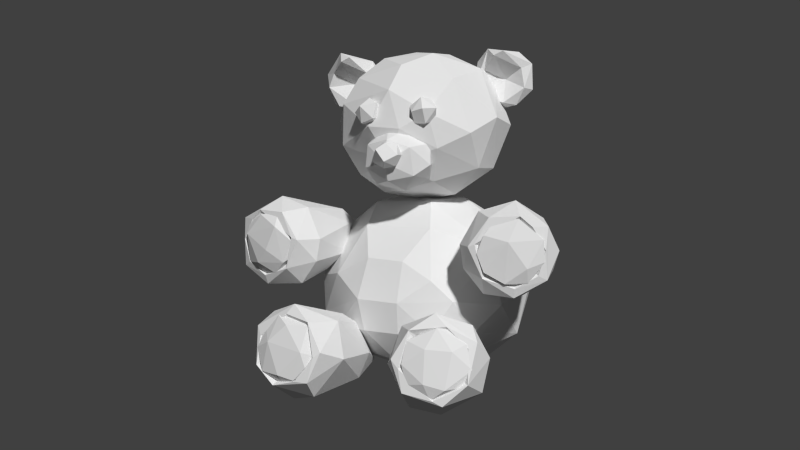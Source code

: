 # Source: d20bear.blend  (saved by Blender 2.73.0; exported with 4.5.12 LTS)
import bpy
from mathutils import Matrix  # noqa: F401  (used for matrix-valued properties, if any)

bpy.ops.wm.read_factory_settings(use_empty=True)
scene = bpy.context.scene
scene.name = 'Scene'

# ---- collections
col_collection_1 = bpy.data.collections.new('Collection 1'); scene.collection.children.link(col_collection_1)
col_collection_2 = bpy.data.collections.new('Collection 2'); scene.collection.children.link(col_collection_2)
col_collection_3 = bpy.data.collections.new('Collection 3'); scene.collection.children.link(col_collection_3)
col_collection_4 = bpy.data.collections.new('Collection 4'); scene.collection.children.link(col_collection_4)
col_collection_5 = bpy.data.collections.new('Collection 5'); scene.collection.children.link(col_collection_5)
col_collection_6 = bpy.data.collections.new('Collection 6'); scene.collection.children.link(col_collection_6)
col_collection_7 = bpy.data.collections.new('Collection 7'); scene.collection.children.link(col_collection_7)
col_collection_8 = bpy.data.collections.new('Collection 8'); scene.collection.children.link(col_collection_8)
col_collection_9 = bpy.data.collections.new('Collection 9'); scene.collection.children.link(col_collection_9)
col_collection_10 = bpy.data.collections.new('Collection 10'); scene.collection.children.link(col_collection_10)
col_collection_11 = bpy.data.collections.new('Collection 11'); scene.collection.children.link(col_collection_11)
col_collection_12 = bpy.data.collections.new('Collection 12'); scene.collection.children.link(col_collection_12)
col_collection_13 = bpy.data.collections.new('Collection 13'); scene.collection.children.link(col_collection_13)
col_collection_14 = bpy.data.collections.new('Collection 14'); scene.collection.children.link(col_collection_14)
col_collection_15 = bpy.data.collections.new('Collection 15'); scene.collection.children.link(col_collection_15)
col_collection_16 = bpy.data.collections.new('Collection 16'); scene.collection.children.link(col_collection_16)
col_collection_17 = bpy.data.collections.new('Collection 17'); scene.collection.children.link(col_collection_17)
col_collection_18 = bpy.data.collections.new('Collection 18'); scene.collection.children.link(col_collection_18)
col_collection_19 = bpy.data.collections.new('Collection 19'); scene.collection.children.link(col_collection_19)
col_collection_20 = bpy.data.collections.new('Collection 20'); scene.collection.children.link(col_collection_20)

# ---- world
world_world = bpy.data.worlds.new('World'); scene.world = world_world
world_world.color = (0.05088, 0.05088, 0.05088)
world_world.use_sun_shadow = False
world_world.sun_shadow_jitter_overblur = 0.0
world_world.cycles.sampling_method = 'MANUAL'
world_world.cycles.sample_map_resolution = 256

# ---- cameras
cam_camera = bpy.data.cameras.new('Camera')
cam_camera.clip_end = 100.0
cam_camera.lens = 35.0
cam_camera.sensor_width = 32.0
cam_camera.sensor_height = 18.0
cam_camera.ortho_scale = 7.314
cam_camera.dof.focus_distance = 0.0

# ---- meshes
me_sphere_013 = bpy.data.meshes.new('Sphere.013')
me_sphere_013.from_pydata([(1.407, -0.9666, 5.646), (1.633, -1.468, 5.747), (1.797, -0.741, 5.418), (1.761, -1.127, 5.097), (2.096, -0.8995, 5.324), (2.229, -1.225, 5.603), (2.006, -1.503, 5.76), (2.16, -0.794, 6.459), (2.093, -1.27, 6.716), (1.679, -0.8829, 6.804), (1.668, -1.413, 6.547), (1.837, -0.6181, 5.933), (1.425, -1.081, 6.4), (3.22, -0.9171, 6.212), (3.244, -1.164, 5.553), (3.411, -1.44, 6.406), (3.472, -0.7725, 5.384), (3.593, -1.159, 5.118), (3.896, -0.9301, 5.298), (3.638, -1.481, 5.539), (3.971, -1.376, 5.69), (3.832, -0.6988, 5.64), (4.094, -0.9811, 6.236), (3.779, -1.439, 6.494), (3.749, -0.9936, 6.89), (3.364, -1.083, 6.735), (3.62, -0.6442, 6.37), (-0.6099, 0.3466, 0.6496), (-1.001, 0.3401, 0.01948), (-0.8397, 0.1559, -0.6054), (-0.1537, 0.3314, -0.957), (-0.4463, 0.7655, -0.5087), (-0.1411, 0.7073, 1.492), (-0.2551, 1.025, 1.013), (0.209, 0.7231, -0.679), (0.1691, 0.8437, 1.501), (0.7491, 0.7333, 0.07997), (0.6459, 0.306, 0.5748), (0.8893, 0.4179, -0.4384), (0.532, -0.6794, 0.5476), (0.9364, 0.009709, 0.4613), (0.4921, 0.01415, -0.9196), (0.8605, -0.5288, -0.2897), (0.3032, -0.6412, -0.7414), (0.2966, -0.958, 0.2472), (0.009717, -0.9919, -0.3302), (-0.06275, -0.2568, -0.9953), (0.04591, -0.7072, 0.5153), (-0.4659, -0.7955, 0.4739), (-0.7908, -0.6749, -0.1527), (-0.4869, -0.3935, -0.8634), (0.0004375, -0.02922, -0.0367), (-0.8258, -0.1269, 0.5494), (4.987, -0.2181, -0.9577), (4.482, 0.5801, -0.1451), (4.805, 0.2883, 0.5302), (5.038, 0.6928, -0.7605), (5.248, 0.7189, 1.468), (4.968, 0.9576, 0.8452), (5.559, 0.8553, 1.477), (5.655, 0.6138, -0.8157), (5.868, 0.8609, -0.3053), (6.044, 0.3101, 0.5398), (6.355, 0.4447, 0.1079), (5.641, 0.1671, -1.013), (6.183, 0.02677, -0.7321), (6.353, -0.3791, -0.1131), (6.147, -0.3297, 0.5312), (5.848, -0.8725, 0.2208), (5.867, -0.8108, -0.4556), (5.527, -0.4523, -0.9412), (5.44, -0.7878, 0.5384), (5.153, -0.9961, -0.2554), (4.837, -0.602, 0.5439), (5.463, -0.0245, -0.03952), (4.48, -0.2178, 0.4317), (5.208, 0.05526, 0.05572), (4.533, -0.5495, -0.249), (4.527, 0.1112, -0.6064), (1.632, -7.301, 10.34), (1.332, -7.812, 6.208), (1.06, -7.187, 12.12), (0.5257, -8.08, 10.6), (1.951, -8.358, 11.04), (1.893, -8.678, 6.868), (1.551, -8.008, 12.57), (1.179, -8.91, 12.87), (1.637, -9.441, 7.46), (0.6296, -8.426, 10.96), (1.338, -8.164, 12.69), (1.137, -9.466, 11.83), (0.7675, -8.897, 12.87), (1.511, -9.254, 4.262), (0.3043, -9.698, 11.17), (0.6729, -9.838, 7.099), (0.01166, -9.093, 12.73), (-0.6606, -8.588, 12.24), (-0.5979, -9.308, 10.61), (0.6268, -9.201, 4.623), (0.1583, -8.342, 10.82), (-0.2952, -9.08, 6.56), (-0.998, -8.059, 10.17), (-0.6333, -7.738, 11.73), (0.3789, -8.771, 4.379), (-0.4232, -7.788, 7.839), (-0.5207, -7.126, 10.38), (0.3563, -7.533, 6.698), (-0.8062, -7.485, 11.42), (0.8386, -8.66, 4.427), (0.2174, -7.985, 10.73), (1.174, -9.28, 2.854), (1.122, -7.399, 7.473), (0.4418, -6.751, 11.34), (0.2436, -7.033, 11.67), (0.2165, -5.773, 7.39), (0.1423, -5.01, 0.6225), (0.3292, -5.772, 2.917), (-0.9746, -5.27, 6.602), (-0.5425, -5.946, 8.611), (-0.3749, -6.53, 7.177), (-0.2959, -6.266, 2.526), (-1.45, -6.245, 8.109), (-1.4, -6.531, 7.966), (-1.424, -6.637, 5.602), (-1.19, -5.549, 6.741), (-2.104, -5.852, 7.755), (-0.4513, -5.616, -0.4047), (-1.084, -5.952, 1.195), (-2.254, -5.897, 5.013), (-2.334, -5.993, 7.506), (-2.566, -5.197, 6.352), (-0.7588, -5.405, 0.3781), (-1.69, -4.993, 2.113), (-2.339, -4.428, 7.381), (-2.301, -5.118, 7.651), (-0.3646, -4.796, 0.5593), (-1.054, -4.298, 2.185), (-1.824, -4.385, 3.754), (-1.416, -5.147, 6.603), (-1.937, -4.444, 7.846), (-1.248, -3.746, 6.253), (-0.1007, -4.348, 1.864), (-1.584, -4.121, 8.065), (-1.056, -4.935, 6.812), (0.3959, -4.773, 2.761), (-0.1811, -4.064, 6.844), (-0.7088, -4.168, 8.387), (-0.3215, -4.943, 8.708), (0.3389, -5.055, 7.308), (-0.03162, -5.199, -1.323), (-0.1188, -5.021, 8.71), (5.167, -5.01, 0.6226), (4.98, -5.772, 2.917), (5.852, -5.946, 8.611), (5.684, -6.53, 7.177), (5.605, -6.266, 2.526), (6.759, -6.245, 8.109), (6.269, -5.492, 6.863), (6.71, -6.531, 7.966), (6.734, -6.637, 5.602), (6.682, -5.419, 6.626), (5.761, -5.616, -0.4047), (7.644, -5.993, 7.506), (7.41, -5.861, 7.757), (6.393, -5.952, 1.195), (7.564, -5.897, 5.013), (7.876, -5.197, 6.352), (6.068, -5.405, 0.3781), (7.0, -4.993, 2.113), (7.611, -5.118, 7.651), (7.649, -4.428, 7.381), (5.674, -4.796, 0.5593), (6.363, -4.298, 2.185), (7.133, -4.385, 3.754), (7.246, -4.444, 7.846), (6.557, -3.746, 6.253), (5.41, -4.348, 1.864), (6.894, -4.121, 8.065), (6.576, -4.997, 6.609), (4.914, -4.773, 2.761), (5.491, -4.064, 6.844), (6.018, -4.168, 8.387), (5.631, -4.943, 8.708), (4.971, -5.055, 7.308), (6.299, -5.185, 6.597), (5.341, -5.199, -1.323), (5.428, -5.021, 8.71), (5.093, -5.773, 7.39), (4.351, -8.083, 5.536), (3.665, -7.301, 10.34), (4.204, -7.198, 12.11), (3.345, -8.358, 11.04), (3.439, -8.496, 6.432), (3.745, -8.008, 12.57), (3.786, -9.254, 4.262), (4.117, -8.91, 12.87), (3.659, -9.441, 7.46), (4.55, -8.152, 10.92), (3.984, -8.239, 12.72), (4.16, -9.466, 11.83), (4.797, -8.369, 10.7), (4.992, -9.698, 11.17), (5.01, -9.076, 12.78), (4.624, -9.838, 7.099), (5.273, -9.217, 12.66), (4.67, -9.201, 4.623), (6.096, -9.063, 10.38), (5.466, -9.516, 7.31), (5.948, -8.599, 12.25), (5.127, -8.356, 10.83), (6.295, -8.059, 10.17), (5.564, -8.206, 6.466), (5.884, -7.652, 11.7), (5.817, -7.126, 10.38), (4.519, -9.038, 3.47), (4.94, -7.533, 6.698), (6.103, -7.485, 11.42), (5.244, -7.076, 11.63), (4.105, -9.283, 2.894), (4.175, -7.399, 7.473), (4.855, -6.751, 11.34), (4.956, -7.949, 10.64), (0.05238, -4.98, 1.791), (-0.901, -6.581, 0.07623), (-0.189, -5.317, -1.572), (-0.439, -6.883, -3.377), (-0.7787, -8.091, -0.5573), (-0.09524, -8.987, -0.409), (1.04, -9.632, 1.172), (0.3587, -5.33, -3.668), (0.03001, -8.002, -4.254), (1.26, -5.357, -5.193), (0.4867, -6.888, -5.52), (1.581, -4.183, -2.507), (0.8296, -8.734, -4.767), (2.395, -5.43, -5.974), (1.736, -6.895, -6.769), (1.387, -7.755, -6.432), (1.669, -9.475, -3.462), (3.254, -7.966, -6.722), (2.379, -8.435, -6.279), (3.023, -6.897, -6.982), (3.301, -9.181, -4.837), (2.857, -4.201, -3.362), (4.535, -7.998, -5.723), (3.692, -5.301, -5.514), (4.398, -4.492, -2.626), (4.578, -6.888, -6.015), (4.487, -9.189, -3.494), (6.008, -7.19, -2.88), (5.469, -8.253, -3.715), (3.251, -9.752, -1.966), (5.136, -5.6, -4.002), (6.288, -6.787, -0.09194), (5.56, -5.129, -0.4253), (5.97, -8.44, 0.8128), (4.743, -9.481, -0.07864), (4.037, -3.968, -0.2498), (5.424, -5.433, 3.152), (5.83, -7.185, 3.893), (3.284, -3.974, 2.665), (4.592, -6.93, 6.297), (5.079, -8.004, 5.174), (3.936, -6.289, 6.634), (4.609, -8.973, 4.302), (3.187, -9.62, 3.538), (3.635, -4.739, 4.902), (2.923, -6.983, 7.299), (3.927, -7.994, 6.632), (2.993, -5.725, 6.555), (2.898, -7.992, 7.041), (1.383, -4.74, 4.522), (1.698, -7.977, 6.779), (1.769, -5.67, 6.255), (1.535, -6.952, 6.991), (2.548, -8.98, 5.798), (0.5154, -6.29, 5.534), (0.5134, -7.996, 5.517), (2.618, -9.893, 0.3049), (-0.2438, -7.714, 4.311), (0.5019, -8.954, 3.764), (2.297, -3.763, -0.308), (1.081, -4.094, 1.161), (-0.5686, -6.587, 3.115), (0.3608, -0.1107, 1.361), (-0.1057, -1.335, 1.935), (0.5333, -3.128, 0.4403), (0.03918, -1.036, -0.8972), (-0.02382, -2.307, 0.32), (1.459, -3.753, 1.692), (0.762, 0.06882, -1.255), (0.7781, -1.753, -3.35), (1.023, -0.7831, -3.541), (2.222, -1.956, -4.739), (1.143, -2.694, -3.159), (2.107, 0.0259, -3.524), (1.979, -3.611, -2.038), (2.155, 0.6931, -1.6), (2.541, -1.008, -4.76), (3.671, -1.331, -4.583), (3.537, -2.208, -4.417), (3.109, -3.085, -3.613), (3.579, -3.711, -1.251), (3.684, 0.4327, -2.243), (3.932, -0.34, -3.707), (4.969, -0.9783, -2.747), (4.879, -2.251, -2.765), (4.575, -3.116, -1.744), (5.636, -1.515, -0.02672), (5.039, -0.03225, -0.3181), (5.143, -2.935, 0.7453), (3.541, 0.8541, 0.07335), (4.771, 0.3173, 1.187), (5.523, -1.274, 2.73), (4.958, -2.881, 3.01), (4.953, -1.75, 4.724), (3.978, -3.779, 1.741), (3.389, 0.8155, 2.674), (4.033, -2.215, 5.783), (4.339, -0.06962, 4.484), (3.693, -3.275, 4.564), (3.8, -1.114, 6.254), (2.944, -1.594, 6.657), (2.654, 0.4159, 4.58), (2.509, -2.642, 6.088), (2.509, -0.3875, 6.088), (1.88, -1.515, 6.435), (2.477, -3.574, 4.159), (0.5856, -2.123, 4.613), (2.748, -4.02, 0.8867), (1.012, 0.06618, 3.775), (1.012, -3.095, 3.775), (2.436, 0.9529, 0.521), (1.518, 0.75, 1.741), (0.6176, -0.7782, 4.539), (2.617, -1.997, 7.601), (2.659, -2.786, 7.855), (2.299, -2.577, 7.988), (2.339, -2.19, 7.39), (2.544, -2.401, 6.909), (2.702, -2.725, 7.191), (2.838, -2.197, 6.909), (2.912, -2.565, 6.959), (3.181, -2.378, 7.353), (3.034, -2.72, 7.805), (3.058, -2.06, 7.569), (3.186, -2.368, 8.233), (2.799, -2.005, 8.233), (2.836, -2.563, 8.678), (2.556, -2.199, 8.6), (1.861, -1.869, 5.406), (1.538, -2.566, 5.276), (2.008, -3.324, 5.152), (2.988, -3.539, 5.778), (2.205, -1.834, 4.094), (1.933, -2.513, 3.804), (2.538, -2.361, 3.229), (2.276, -2.995, 3.553), (2.829, -3.497, 4.675), (2.95, -1.622, 4.602), (2.923, -2.061, 3.414), (2.994, -2.911, 3.293), (3.679, -2.645, 3.976), (3.569, -2.039, 4.22), (3.638, -3.178, 4.946), (3.795, -2.056, 5.692), (3.103, -1.578, 5.854), (3.865, -2.709, 6.096), (3.465, -3.034, 6.984), (3.407, -2.159, 7.304), (2.678, -2.611, 7.855), (2.689, -3.181, 7.329), (2.682, -1.917, 7.369), (1.883, -2.781, 6.97), (1.937, -2.075, 6.853), (2.152, -3.307, 6.461), (2.438, -1.572, 5.8), (1.043, -7.3, 12.04), (0.6342, -7.154, 11.54), (1.077, -7.687, 11.78), (0.425, -7.803, 11.35), (1.32, -8.125, 12.48), (-0.06823, -7.387, 11.22), (0.6983, -8.539, 11.93), (-0.4179, -8.505, 11.63), (0.3161, -9.075, 12.46), (-0.6215, -7.902, 11.45), (1.069, -8.642, 12.48), (0.222, -8.752, 12.88), (0.7234, -8.871, 12.86), (-0.4173, -8.74, 12.42), (-0.7019, -8.086, 11.91), (-0.221, -7.834, 12.37), (1.111, -8.47, 12.81), (-0.5042, -7.498, 11.5), (-0.04143, -7.104, 11.56), (0.3621, -7.306, 12.2), (0.9675, -8.023, 12.81), (-2.11, -5.856, 7.717), (-1.664, -6.184, 7.762), (-2.056, -5.446, 7.24), (-1.366, -5.825, 7.49), (-1.97, -4.634, 7.368), (-1.441, -4.98, 7.304), (-0.8788, -6.101, 8.049), (-0.7982, -4.457, 7.863), (-0.5947, -5.495, 7.937), (-0.8934, -4.226, 8.238), (-0.3925, -5.588, 8.403), (-0.3374, -5.058, 8.674), (-0.6291, -5.759, 8.7), (-1.513, -4.276, 8.193), (-0.8939, -4.62, 8.717), (-1.249, -5.379, 8.697), (-2.089, -4.918, 8.038), (-1.621, -5.813, 8.399), (-1.645, -4.239, 7.78), (-1.016, -6.137, 8.33), (-2.096, -4.56, 7.643), (-2.315, -5.16, 7.486), (5.899, -4.67, 8.686), (6.601, -6.191, 7.816), (5.66, -5.039, 8.344), (5.891, -5.826, 8.092), (6.14, -4.876, 7.72), (6.05, -4.331, 8.197), (6.784, -5.423, 7.305), (7.274, -5.909, 7.465), (7.008, -4.472, 7.389), (7.512, -5.24, 7.296), (7.558, -4.807, 7.712), (6.866, -4.191, 8.084), (7.581, -5.458, 7.666), (6.627, -4.848, 8.666), (7.136, -5.633, 8.277), (5.903, -5.755, 8.682), (7.118, -6.076, 7.91), (6.499, -6.089, 8.448), (6.134, -4.322, 8.319), (5.696, -5.213, 8.725), (5.434, -7.196, 11.37), (4.773, -7.166, 11.4), (4.312, -7.558, 11.7), (3.996, -8.025, 12.25), (5.794, -7.717, 11.31), (4.818, -8.171, 11.52), (4.439, -8.694, 12.23), (5.529, -8.221, 11.43), (5.289, -8.883, 12.02), (5.835, -8.683, 12.01), (4.923, -9.057, 12.71), (6.026, -8.203, 11.92), (4.763, -8.591, 12.95), (5.359, -8.736, 12.76), (4.226, -8.673, 12.75), (5.502, -7.695, 12.26), (4.754, -7.649, 12.57), (4.085, -8.101, 12.71), (4.997, -7.103, 11.86), (5.826, -7.521, 11.67), (4.163, -7.475, 12.23)], [], [(12, 0, 1), (6, 3, 5), (2, 11, 4), (4, 7, 5), (5, 8, 6), (8, 7, 9), (6, 8, 10), (10, 9, 12), (6, 10, 1), (14, 17, 19), (16, 26, 21), (16, 21, 18), (19, 17, 20), (20, 18, 22), (22, 21, 26), (20, 23, 19), (22, 26, 24), (23, 24, 15), (24, 26, 25), (26, 13, 25), (19, 23, 15), (52, 27, 28), (50, 30, 46), (28, 33, 31), (30, 29, 31), (27, 32, 33), (32, 37, 35), (34, 33, 36), (33, 35, 36), (36, 35, 37), (37, 51, 39), (38, 42, 41), (40, 37, 39), (42, 40, 39), (46, 41, 43), (42, 39, 44), (43, 42, 45), (43, 50, 46), (44, 48, 45), (50, 45, 49), (48, 47, 52), (49, 48, 52), (46, 30, 41), (49, 28, 29), (75, 58, 54), (54, 58, 56), (56, 61, 60), (57, 76, 74), (57, 62, 59), (61, 59, 63), (63, 59, 62), (60, 61, 65), (64, 60, 65), (63, 62, 67), (63, 66, 65), (64, 65, 70), (65, 66, 69), (66, 68, 69), (67, 71, 68), (68, 72, 69), (70, 69, 72), (72, 71, 73), (72, 77, 53), (77, 73, 75), (64, 70, 53), (77, 54, 78), (82, 81, 113), (81, 85, 79), (80, 84, 92), (81, 89, 85), (79, 83, 84), (85, 86, 83), (84, 87, 92), (89, 86, 85), (88, 91, 89), (83, 90, 87), (83, 86, 90), (90, 94, 87), (95, 90, 86), (94, 98, 92), (95, 93, 90), (88, 99, 95), (95, 97, 93), (97, 100, 94), (96, 101, 97), (107, 101, 96), (100, 103, 98), (104, 103, 100), (99, 109, 102), (107, 105, 101), (105, 104, 101), (105, 106, 104), (107, 112, 105), (106, 80, 108), (82, 113, 109), (105, 112, 106), (106, 111, 80), (82, 99, 88), (82, 109, 99), (112, 79, 111), (108, 92, 110), (119, 120, 116), (117, 124, 118), (132, 130, 133, 137), (122, 123, 119), (123, 127, 120), (121, 129, 122), (129, 128, 123), (124, 138, 125), (127, 131, 126), (128, 132, 127), (125, 138, 134), (130, 132, 128), (127, 132, 131), (152, 151, 161, 155), (134, 139, 133), (138, 139, 134), (131, 135, 149), (132, 136, 135), (133, 140, 137), (137, 140, 136), (136, 141, 135), (143, 142, 139), (142, 146, 140), (135, 141, 149), (140, 145, 141), (142, 147, 146), (143, 147, 142), (146, 150, 145), (145, 148, 144), (148, 150, 114), (148, 116, 144), (118, 114, 150), (147, 118, 150), (117, 138, 124), (117, 143, 138), (118, 119, 114), (152, 155, 154), (170, 166, 168, 173), (157, 153, 156), (154, 159, 158), (155, 164, 159), (158, 162, 156), (160, 156, 163), (159, 165, 162), (161, 167, 164), (164, 168, 165), (160, 163, 169), (165, 168, 166), (162, 166, 170), (169, 162, 170), (197, 198, 202, 200), (168, 167, 171), (169, 174, 178), (173, 168, 172), (174, 170, 177), (177, 170, 175), (174, 177, 178), (175, 172, 176), (181, 175, 180), (177, 182, 178), (176, 185, 151), (180, 176, 179), (182, 181, 186), (179, 176, 151), (186, 180, 183), (179, 152, 183), (186, 187, 153), (186, 153, 182), (184, 157, 160), (184, 160, 178), (157, 182, 153), (187, 154, 153), (190, 220, 189), (219, 188, 192), (189, 219, 192), (221, 190, 197), (192, 188, 194), (193, 189, 191), (190, 198, 197), (191, 192, 196), (193, 195, 198), (207, 205, 214, 211), (196, 203, 199), (202, 195, 204), (195, 199, 204), (194, 205, 203), (199, 201, 204), (201, 206, 204), (204, 208, 202), (209, 202, 208), (218, 214, 205), (206, 210, 208), (208, 210, 216), (206, 207, 211, 210), (227, 226, 230, 234), (209, 208, 212), (210, 213, 216), (210, 211, 213), (221, 212, 217), (211, 215, 213), (217, 216, 220), (215, 214, 188), (220, 215, 219), (200, 221, 197), (200, 209, 221), (188, 214, 194), (217, 220, 190), (217, 190, 221), (223, 222, 224), (223, 225, 226), (228, 238, 278), (229, 224, 282, 233), (228, 227, 234, 238), (235, 231, 233, 243), (225, 224, 229), (225, 232, 230), (230, 237, 234), (232, 229, 231), (232, 236, 237), (237, 236, 241, 239), (234, 240, 238), (238, 242, 251), (236, 231, 235), (238, 251, 278), (244, 239, 241, 247), (237, 239, 240), (235, 245, 241), (248, 242, 239, 244), (243, 257, 246), (249, 252, 254, 253), (243, 246, 245), (251, 242, 248), (245, 252, 247), (245, 246, 252), (248, 244, 250), (250, 247, 249), (246, 254, 252), (246, 257, 254), (256, 250, 255), (251, 248, 256), (264, 268, 270, 275), (253, 254, 258), (253, 259, 255), (256, 265, 278), (255, 262, 264), (258, 257, 260), (261, 258, 263), (259, 261, 262), (262, 268, 264), (264, 275, 265), (261, 267, 268), (267, 269, 273, 274), (263, 266, 269), (272, 270, 267, 274), (269, 266, 271, 273), (275, 270, 272), (280, 275, 272, 277), (278, 265, 228), (260, 281, 282), (228, 265, 275, 280), (276, 271, 222, 283), (273, 271, 276), (277, 274, 279), (276, 283, 279), (280, 277, 279), (227, 280, 279, 226), (300, 293, 298, 299), (228, 280, 227), (257, 281, 260), (226, 283, 223), (285, 284, 287), (285, 287, 288), (288, 291, 294), (290, 333, 297), (286, 294, 296), (289, 296, 329), (292, 290, 295), (291, 293, 294), (294, 293, 301), (294, 301, 296), (293, 292, 298), (301, 293, 300), (295, 303, 304), (298, 304, 299), (329, 296, 302), (307, 301, 300, 306), (297, 311, 303), (310, 308, 313, 314), (306, 299, 305), (302, 301, 307), (304, 309, 305), (329, 302, 316), (306, 305, 308), (303, 312, 309), (305, 309, 308), (307, 306, 310), (316, 307, 310), (308, 309, 313), (314, 315, 318, 320), (312, 311, 317), (310, 314, 316), (313, 312, 319), (314, 320, 316), (315, 319, 321), (315, 321, 318), (286, 331, 328, 288), (319, 317, 323), (316, 327, 329), (318, 322, 324), (321, 319, 325), (324, 322, 326), (317, 333, 323), (329, 327, 289), (317, 332, 333), (324, 326, 328), (323, 333, 330), (327, 324, 331), (325, 330, 334), (352, 375, 373, 351), (289, 331, 286), (334, 284, 285), (311, 332, 317), (337, 339, 340), (338, 335, 341), (339, 338, 341), (339, 341, 342), (341, 345, 343), (342, 341, 343), (340, 342, 344), (336, 340, 344), (344, 342, 343), (344, 343, 346), (343, 345, 346), (346, 345, 347), (347, 335, 349), (349, 338, 337), (335, 347, 345), (351, 355, 357), (350, 376, 354), (351, 350, 354), (352, 357, 358), (355, 356, 357), (354, 376, 359), (357, 361, 358), (360, 354, 359), (356, 360, 361), (360, 363, 362), (358, 361, 364), (359, 366, 363), (363, 365, 362), (364, 362, 367), (364, 368, 353), (367, 365, 369), (369, 366, 372), (368, 370, 371), (366, 376, 372), (371, 370, 373), (372, 376, 374), (353, 371, 375), (449, 447, 444, 451), (374, 350, 351), (353, 375, 352), (359, 376, 366), (381, 379, 377), (378, 382, 395), (380, 382, 378), (379, 380, 378), (382, 386, 394), (379, 383, 380), (381, 387, 379), (380, 384, 382), (383, 385, 384), (387, 385, 383), (384, 390, 391), (387, 393, 389), (389, 393, 397), (392, 394, 391), (396, 395, 392), (392, 395, 394), (381, 377, 397), (377, 395, 396), (381, 393, 387), (386, 391, 394), (398, 400, 399), (419, 402, 400), (404, 399, 401), (401, 400, 403), (418, 416, 402), (406, 403, 405), (405, 402, 416), (406, 409, 408), (410, 412, 413), (416, 418, 411), (412, 414, 413), (411, 418, 414), (415, 399, 417), (414, 419, 398), (404, 410, 417), (423, 439, 422), (436, 421, 427), (422, 425, 424), (422, 424, 423), (421, 423, 426), (426, 424, 428), (426, 429, 427), (428, 430, 429), (428, 431, 430), (436, 432, 434), (431, 420, 433), (433, 435, 437), (435, 433, 439), (420, 438, 425), (437, 421, 436), (437, 435, 423), (439, 420, 422), (460, 442, 443), (459, 444, 440), (440, 444, 441), (441, 444, 445), (442, 441, 445), (443, 442, 445), (445, 447, 448), (446, 445, 448), (448, 447, 449), (446, 448, 450), (446, 450, 454), (451, 444, 459), (450, 453, 452), (454, 450, 452), (451, 455, 453), (453, 456, 452), (451, 459, 455), (454, 452, 457), (455, 458, 456), (454, 457, 443), (1, 0, 3), (2, 0, 11), (3, 0, 2), (1, 3, 6), (3, 2, 4), (5, 3, 4), (4, 11, 7), (8, 5, 7), (10, 8, 9), (7, 11, 9), (1, 10, 12), (9, 11, 0), (12, 9, 0), (15, 13, 14), (16, 13, 26), (14, 13, 16), (15, 14, 19), (17, 14, 16), (17, 16, 18), (20, 17, 18), (18, 21, 22), (20, 22, 23), (23, 22, 24), (15, 24, 25), (15, 25, 13), (27, 52, 51), (50, 29, 30), (29, 28, 31), (28, 27, 33), (32, 27, 51), (30, 31, 34), (33, 32, 35), (31, 33, 34), (32, 51, 37), (38, 34, 36), (41, 34, 38), (30, 34, 41), (40, 36, 37), (38, 36, 40), (42, 38, 40), (41, 42, 43), (39, 51, 47), (45, 42, 44), (44, 39, 48), (43, 45, 50), (48, 39, 47), (45, 48, 49), (47, 51, 52), (29, 50, 49), (49, 52, 28), (75, 55, 58), (56, 53, 78), (78, 54, 56), (64, 53, 56), (58, 55, 57), (57, 55, 76), (58, 57, 59), (56, 60, 64), (56, 58, 61), (61, 58, 59), (57, 74, 62), (65, 61, 63), (66, 63, 67), (62, 74, 67), (68, 66, 67), (70, 65, 69), (67, 74, 71), (72, 68, 71), (53, 70, 72), (77, 72, 73), (71, 74, 73), (73, 74, 76), (53, 77, 78), (55, 73, 76), (75, 73, 55), (54, 77, 75), (112, 81, 79), (111, 79, 80), (108, 80, 92), (80, 79, 84), (82, 89, 81), (79, 85, 83), (82, 88, 89), (84, 83, 87), (89, 91, 86), (87, 94, 92), (86, 91, 95), (90, 93, 94), (91, 88, 95), (92, 98, 110), (93, 97, 94), (95, 99, 96), (95, 96, 97), (94, 100, 98), (96, 99, 102), (97, 101, 100), (98, 103, 110), (96, 102, 107), (101, 104, 100), (104, 106, 103), (103, 108, 110), (103, 106, 108), (102, 113, 107), (102, 109, 113), (107, 113, 112), (106, 112, 111), (112, 113, 81), (114, 119, 116), (115, 126, 149), (118, 122, 119), (118, 124, 121), (118, 121, 122), (119, 123, 120), (120, 127, 126), (121, 124, 125), (122, 129, 123), (121, 125, 129), (123, 128, 127), (129, 130, 128), (125, 134, 129), (126, 131, 149), (130, 129, 133), (129, 134, 133), (131, 132, 135), (132, 137, 136), (133, 139, 142), (138, 143, 139), (133, 142, 140), (136, 140, 141), (140, 146, 145), (149, 141, 115), (141, 145, 144), (146, 147, 150), (141, 144, 115), (145, 150, 148), (143, 117, 147), (144, 116, 115), (148, 114, 116), (147, 117, 118), (187, 152, 154), (151, 185, 161), (153, 154, 158), (153, 158, 156), (154, 155, 159), (160, 157, 156), (155, 161, 164), (158, 159, 162), (156, 162, 163), (159, 164, 165), (162, 165, 166), (163, 162, 169), (178, 160, 169), (161, 185, 167), (168, 164, 167), (174, 169, 170), (171, 167, 185), (172, 168, 171), (175, 170, 173), (175, 173, 172), (176, 172, 171), (181, 177, 175), (176, 171, 185), (180, 175, 176), (182, 177, 181), (178, 182, 184), (186, 181, 180), (183, 180, 179), (186, 183, 187), (157, 184, 182), (179, 151, 152), (183, 152, 187), (193, 190, 189), (198, 190, 193), (191, 189, 192), (195, 193, 191), (196, 192, 194), (199, 191, 196), (195, 191, 199), (198, 195, 202), (196, 194, 203), (199, 203, 201), (194, 218, 205), (201, 203, 207), (209, 200, 202), (201, 207, 206), (204, 206, 208), (203, 205, 207), (208, 216, 212), (221, 209, 212), (211, 214, 215), (212, 216, 217), (220, 216, 213), (220, 213, 215), (219, 215, 188), (189, 220, 219), (194, 214, 218), (224, 222, 282), (225, 223, 224), (226, 225, 230), (233, 282, 281), (232, 225, 229), (230, 232, 237), (231, 229, 233), (236, 232, 231), (243, 233, 281), (234, 237, 240), (241, 236, 235), (238, 240, 242), (242, 240, 239), (235, 243, 245), (241, 245, 247), (243, 281, 257), (250, 244, 247), (247, 252, 249), (256, 248, 250), (278, 251, 256), (255, 250, 249), (255, 249, 253), (258, 254, 257), (256, 255, 264), (259, 253, 258), (256, 264, 265), (255, 259, 262), (266, 258, 260), (261, 259, 258), (263, 258, 266), (262, 261, 268), (267, 261, 263), (267, 263, 269), (268, 267, 270), (266, 260, 271), (277, 272, 274), (271, 260, 282), (274, 273, 276), (274, 276, 279), (271, 282, 222), (226, 279, 283), (116, 120, 126, 115), (283, 222, 223), (287, 284, 290), (290, 284, 333), (291, 287, 292), (288, 287, 291), (297, 333, 332), (286, 288, 294), (289, 286, 296), (292, 287, 290), (295, 290, 297), (293, 291, 292), (298, 292, 295), (295, 297, 303), (298, 295, 304), (297, 332, 311), (302, 296, 301), (299, 304, 305), (306, 300, 299), (304, 303, 309), (303, 311, 312), (316, 302, 307), (310, 306, 308), (313, 309, 312), (315, 313, 319), (314, 313, 315), (319, 312, 317), (316, 320, 327), (318, 321, 322), (320, 318, 324), (325, 319, 323), (320, 324, 327), (322, 321, 325), (322, 325, 326), (331, 324, 328), (325, 323, 330), (289, 327, 331), (326, 325, 334), (326, 334, 328), (328, 334, 285), (288, 328, 285), (330, 333, 284), (334, 330, 284), (336, 337, 340), (337, 338, 339), (340, 339, 342), (341, 335, 345), (344, 346, 348), (349, 346, 347), (348, 346, 349), (344, 348, 336), (337, 348, 349), (336, 348, 337), (349, 335, 338), (352, 351, 357), (355, 351, 354), (353, 352, 358), (356, 355, 354), (356, 354, 360), (357, 356, 361), (360, 359, 363), (361, 360, 362), (364, 361, 362), (353, 358, 364), (363, 366, 365), (362, 365, 367), (364, 367, 368), (369, 365, 366), (367, 369, 368), (353, 368, 371), (368, 369, 370), (370, 369, 372), (375, 371, 373), (370, 372, 374), (370, 374, 373), (373, 374, 351), (374, 376, 350), (377, 379, 378), (395, 382, 394), (379, 387, 383), (382, 384, 386), (380, 383, 384), (387, 389, 385), (384, 385, 390), (386, 384, 391), (390, 385, 388), (385, 389, 388), (388, 389, 397), (390, 392, 391), (388, 392, 390), (388, 397, 392), (397, 396, 392), (393, 381, 397), (397, 377, 396), (377, 378, 395), (417, 399, 404), (398, 419, 400), (419, 418, 402), (401, 399, 400), (400, 402, 403), (406, 404, 401), (406, 401, 403), (403, 402, 405), (404, 406, 408), (407, 405, 416), (409, 406, 405), (409, 405, 407), (404, 408, 410), (407, 416, 411), (412, 409, 407), (410, 408, 409), (407, 411, 412), (410, 409, 412), (412, 411, 414), (413, 414, 415), (410, 413, 415), (410, 415, 417), (415, 414, 398), (415, 398, 399), (419, 414, 418), (423, 435, 439), (420, 425, 422), (421, 437, 423), (426, 423, 424), (427, 421, 426), (428, 424, 425), (426, 428, 429), (428, 425, 431), (427, 429, 432), (425, 438, 431), (429, 430, 432), (436, 427, 432), (430, 431, 433), (434, 432, 430), (431, 438, 420), (430, 433, 434), (434, 437, 436), (434, 433, 437), (439, 433, 420), (460, 441, 442), (446, 443, 445), (445, 444, 447), (454, 443, 446), (450, 448, 449), (453, 450, 449), (453, 449, 451), (457, 452, 456), (453, 455, 456), (455, 459, 458), (457, 456, 460), (456, 458, 460), (440, 458, 459), (457, 460, 443), (458, 440, 441), (460, 458, 441)])
_uv = me_sphere_013.uv_layers.new(name='UVMap')
_uv.uv.foreach_set('vector', [0.8351, 0.9681, 0.83, 0.9893, 0.8213, 0.9769, 0.7948, 0.7555, 0.7948, 0.7716, 0.7845, 0.7609, 0.07674, 0.9527, 0.07656, 0.9363, 0.08699, 0.9555, 0.9952, 0.5577, 0.9952, 0.5929, 0.9852, 0.5648, 0.9852, 0.5648, 0.9796, 0.5993, 0.975, 0.5691, 0.7044, 0.3665, 0.7192, 0.3588, 0.7187, 0.3771, 0.9959, 0.6186, 0.9959, 0.6493, 0.9841, 0.6425, 0.8316, 0.957, 0.848, 0.9585, 0.8351, 0.9681, 0.9959, 0.6186, 0.9841, 0.6425, 0.9844, 0.6175, 0.61, 0.9468, 0.6175, 0.9317, 0.6233, 0.9422, 0.2369, 0.993, 0.2338, 0.9619, 0.2453, 0.9825, 0.2369, 0.993, 0.2453, 0.9825, 0.2511, 0.9928, 0.6731, 0.3807, 0.6815, 0.3723, 0.6815, 0.3868, 0.3246, 0.9344, 0.3348, 0.9199, 0.341, 0.9477, 0.2511, 0.963, 0.2453, 0.9825, 0.2338, 0.9619, 0.6338, 0.9454, 0.6338, 0.9703, 0.6233, 0.9422, 0.2511, 0.963, 0.2338, 0.9619, 0.2367, 0.9457, 0.6338, 0.9703, 0.6334, 0.985, 0.6222, 0.9699, 0.004653, 0.995, 0.0, 0.9757, 0.01301, 0.9876, 0.0, 0.9757, 0.01363, 0.9701, 0.01301, 0.9876, 0.6233, 0.9422, 0.6338, 0.9703, 0.6222, 0.9699, 0.7593, 0.3368, 0.7548, 0.3527, 0.7367, 0.3384, 0.09941, 0.9184, 0.1091, 0.8953, 0.1126, 0.9132, 0.7367, 0.3384, 0.7539, 0.3791, 0.7204, 0.35, 0.1091, 0.8953, 0.08754, 0.9029, 0.09897, 0.8842, 0.7548, 0.3527, 0.7721, 0.3795, 0.7539, 0.3791, 0.3513, 0.9417, 0.3521, 0.9813, 0.3442, 0.9468, 0.2417, 0.9397, 0.2473, 0.8845, 0.266, 0.9239, 0.2473, 0.8845, 0.266, 0.8762, 0.266, 0.9239, 0.1375, 0.9388, 0.1375, 0.9846, 0.1238, 0.9541, 0.8983, 1.0, 0.873, 0.9855, 0.8983, 0.9696, 0.9603, 0.2116, 0.9414, 0.2343, 0.9402, 0.2109, 0.4915, 0.7257, 0.502, 0.7178, 0.502, 0.7472, 0.9414, 0.2343, 0.9696, 0.2404, 0.9546, 0.2585, 0.1126, 0.9132, 0.1294, 0.9046, 0.1241, 0.9258, 0.9414, 0.2343, 0.9546, 0.2585, 0.9414, 0.2585, 0.9787, 0.1927, 0.966, 0.2109, 0.9672, 0.1873, 0.1241, 0.9258, 0.09941, 0.9184, 0.1126, 0.9132, 0.9503, 0.1981, 0.9402, 0.175, 0.9672, 0.1873, 0.9787, 0.1668, 0.9672, 0.1873, 0.9577, 0.1619, 0.6724, 0.9537, 0.6863, 0.9498, 0.6685, 0.9769, 0.7524, 0.315, 0.7722, 0.3253, 0.7593, 0.3368, 0.1126, 0.9132, 0.1091, 0.8953, 0.1294, 0.9046, 0.7524, 0.315, 0.7367, 0.3384, 0.7261, 0.3282, 0.975, 0.5687, 0.9469, 0.5993, 0.9449, 0.5634, 0.6404, 0.327, 0.6678, 0.3062, 0.6444, 0.3512, 0.6444, 0.3512, 0.6728, 0.351, 0.6599, 0.3627, 0.09478, 0.9388, 0.1238, 0.9754, 0.1197, 0.9832, 0.09478, 0.9388, 0.0947, 0.9789, 0.08754, 0.9437, 0.6728, 0.351, 0.694, 0.2994, 0.694, 0.3503, 0.1749, 0.4913, 0.1749, 0.5371, 0.1666, 0.5042, 0.6599, 0.3627, 0.6728, 0.351, 0.6774, 0.3723, 0.5734, 0.9701, 0.5726, 0.9829, 0.5572, 0.9636, 0.7044, 0.3868, 0.694, 0.3756, 0.7044, 0.3588, 0.6345, 0.9847, 0.6528, 0.9658, 0.6636, 0.9847, 0.5734, 0.9701, 0.5572, 0.9636, 0.578, 0.9509, 0.6636, 0.9847, 0.6528, 0.9658, 0.6685, 0.9562, 0.6528, 0.9658, 0.6509, 0.9446, 0.6685, 0.9562, 0.9449, 0.4983, 0.9502, 0.48, 0.958, 0.4943, 0.958, 0.4943, 0.9767, 0.4764, 0.9782, 0.4976, 0.578, 0.9509, 0.5687, 0.9371, 0.5915, 0.9317, 0.9767, 0.4764, 0.9502, 0.48, 0.9526, 0.4606, 0.5915, 0.9317, 0.61, 0.9465, 0.5944, 0.9591, 0.9782, 0.4547, 0.9526, 0.4606, 0.9566, 0.4478, 0.5734, 0.9701, 0.578, 0.9509, 0.5944, 0.9591, 0.975, 0.5497, 0.9449, 0.5634, 0.9517, 0.5481, 0.995, 0.2585, 0.995, 0.3111, 0.9725, 0.2923, 0.8469, 0.01143, 0.8677, 0.0, 0.8635, 0.06708, 0.8167, 0.8965, 0.8398, 0.8775, 0.8615, 0.957, 0.5019, 0.3414, 0.4822, 0.3697, 0.4785, 0.3614, 0.7963, 0.7694, 0.8265, 0.7483, 0.8398, 0.8775, 0.8167, 0.6996, 0.846, 0.6888, 0.8265, 0.7483, 0.8398, 0.8775, 0.8641, 0.8581, 0.8615, 0.957, 0.4822, 0.3697, 0.4753, 0.393, 0.4785, 0.3614, 0.1741, 0.5574, 0.1741, 0.6157, 0.1477, 0.6094, 0.8265, 0.7483, 0.8641, 0.7211, 0.8641, 0.8581, 0.8265, 0.7483, 0.846, 0.6888, 0.8641, 0.7211, 0.8774, 0.6949, 0.9011, 0.8413, 0.873, 0.8297, 0.9116, 0.6634, 0.8774, 0.6949, 0.8767, 0.6599, 0.9011, 0.8413, 0.9121, 0.914, 0.8858, 0.9267, 0.9116, 0.6634, 0.9031, 0.7151, 0.8774, 0.6949, 0.2091, 0.9361, 0.2242, 0.9394, 0.1965, 0.9892, 0.9116, 0.6634, 0.9342, 0.7288, 0.9031, 0.7151, 0.9342, 0.7288, 0.9362, 0.8525, 0.9011, 0.8413, 0.4243, 0.7011, 0.4484, 0.7617, 0.4117, 0.7451, 0.4605, 0.7242, 0.4484, 0.7617, 0.4243, 0.7011, 0.9362, 0.8525, 0.9227, 0.9189, 0.9121, 0.914, 0.4726, 0.8158, 0.4666, 0.8983, 0.4414, 0.8499, 0.9631, 0.6118, 0.9745, 0.61, 0.9745, 0.646, 0.4605, 0.7242, 0.4786, 0.7477, 0.4484, 0.7617, 0.4786, 0.7477, 0.4726, 0.8158, 0.4484, 0.7617, 0.797, 0.06485, 0.8232, 0.1804, 0.8022, 0.1458, 0.4605, 0.7242, 0.4915, 0.7065, 0.4786, 0.7477, 0.8232, 0.1804, 0.8543, 0.1967, 0.8435, 0.2546, 0.995, 0.2585, 0.9725, 0.2923, 0.9843, 0.2606, 0.797, 0.06485, 0.8246, 0.034, 0.8232, 0.1804, 0.8232, 0.1804, 0.8463, 0.1561, 0.8543, 0.1967, 0.9725, 0.5993, 0.9631, 0.6118, 0.9592, 0.5993, 0.9725, 0.5993, 0.9745, 0.61, 0.9631, 0.6118, 0.8246, 0.034, 0.8635, 0.06708, 0.8463, 0.1561, 0.8435, 0.2546, 0.8677, 0.2618, 0.8564, 0.3055, 0.7963, 0.4323, 0.7963, 0.577, 0.7773, 0.5675, 0.9232, 0.382, 0.9127, 0.3811, 0.9004, 0.3197, 0.6877, 0.7674, 0.6907, 0.8742, 0.6629, 0.8993, 0.6667, 0.8061, 0.7511, 0.7214, 0.753, 0.7947, 0.7204, 0.7455, 0.753, 0.7947, 0.7499, 0.9271, 0.723, 0.8875, 0.7033, 0.9446, 0.7077, 0.9149, 0.7114, 0.9435, 0.7831, 0.7331, 0.7831, 0.8094, 0.753, 0.7947, 0.2575, 0.9551, 0.272, 0.9574, 0.2511, 0.9951, 0.7114, 0.7574, 0.6944, 0.7348, 0.6995, 0.7189, 0.7114, 0.8468, 0.6877, 0.7674, 0.7114, 0.7574, 0.2511, 0.9951, 0.272, 0.9574, 0.275, 0.9951, 0.6907, 0.8742, 0.6877, 0.7674, 0.7114, 0.8468, 0.7114, 0.7574, 0.6877, 0.7674, 0.6944, 0.7348, 0.8195, 0.5114, 0.8335, 0.4459, 0.8614, 0.4168, 0.8438, 0.5021, 0.6816, 0.9125, 0.6575, 0.9173, 0.6629, 0.8993, 0.9986, 0.0, 0.9986, 0.04461, 0.9804, 0.03018, 0.6944, 0.7348, 0.6719, 0.7401, 0.6855, 0.6958, 0.7337, 0.2014, 0.7486, 0.1977, 0.7689, 0.2509, 0.6629, 0.8993, 0.6344, 0.877, 0.6667, 0.8061, 0.7295, 0.1482, 0.7487, 0.06954, 0.7486, 0.1977, 0.7486, 0.1977, 0.7771, 0.2093, 0.7689, 0.2509, 0.1648, 0.6257, 0.1336, 0.6607, 0.1273, 0.6501, 0.7452, 0.01431, 0.7728, 0.005941, 0.7487, 0.06954, 0.7689, 0.2509, 0.7771, 0.2093, 0.7772, 0.3111, 0.7487, 0.06954, 0.7845, 0.05415, 0.7771, 0.2093, 0.08603, 0.8438, 0.07061, 0.8853, 0.06801, 0.8575, 0.1648, 0.6257, 0.1712, 0.6886, 0.1336, 0.6607, 0.7728, 0.005941, 0.797, 0.0, 0.7845, 0.05415, 0.7204, 0.4465, 0.7473, 0.4324, 0.7466, 0.5739, 0.7473, 0.4324, 0.746, 0.3876, 0.7697, 0.4286, 0.7473, 0.4324, 0.7773, 0.5675, 0.7466, 0.5739, 0.7767, 0.3881, 0.7697, 0.4286, 0.746, 0.3876, 0.07061, 0.8853, 0.08603, 0.9104, 0.06622, 0.8901, 0.2647, 0.9457, 0.272, 0.9574, 0.2575, 0.9551, 0.1712, 0.6192, 0.1648, 0.6257, 0.1574, 0.6157, 0.7767, 0.3881, 0.7963, 0.4323, 0.7697, 0.4286, 0.8195, 0.5114, 0.8438, 0.5021, 0.8203, 0.6424, 0.9449, 0.6521, 0.9229, 0.6188, 0.9262, 0.4898, 0.9449, 0.5409, 0.9405, 0.0891, 0.9821, 0.05571, 0.9822, 0.08932, 0.8203, 0.6424, 0.8616, 0.6015, 0.8462, 0.6732, 0.8438, 0.5021, 0.873, 0.4683, 0.8616, 0.6015, 0.5005, 0.7472, 0.5005, 0.7743, 0.4915, 0.7516, 0.9402, 0.103, 0.9822, 0.08932, 0.9822, 0.1089, 0.873, 0.5974, 0.9003, 0.5775, 0.8969, 0.6546, 0.9015, 0.4146, 0.9093, 0.4382, 0.8939, 0.4622, 0.8939, 0.4622, 0.9262, 0.4898, 0.9003, 0.5775, 0.4872, 0.6588, 0.4994, 0.7007, 0.4753, 0.7007, 0.9003, 0.5775, 0.9262, 0.4898, 0.9229, 0.6188, 0.8969, 0.6546, 0.9229, 0.6188, 0.9449, 0.6521, 0.9234, 0.6599, 0.8969, 0.6546, 0.9449, 0.6521, 0.7738, 0.358, 0.8124, 0.315, 0.8314, 0.3466, 0.7722, 0.3695, 0.3417, 0.6133, 0.3216, 0.6713, 0.3049, 0.6656, 0.4108, 0.9876, 0.3939, 0.9831, 0.4108, 0.9417, 0.3366, 0.5607, 0.3417, 0.6133, 0.3174, 0.6117, 0.9965, 0.1241, 0.982, 0.1333, 1.0, 0.1089, 0.3147, 0.4278, 0.3417, 0.447, 0.3073, 0.4841, 0.3939, 0.9831, 0.3793, 0.9797, 0.4108, 0.9417, 0.3073, 0.4841, 0.3174, 0.6117, 0.29, 0.6252, 0.2877, 0.4212, 0.3073, 0.4841, 0.2756, 0.4704, 0.6024, 0.8188, 0.6331, 0.7941, 0.6331, 0.8621, 0.9876, 0.8575, 0.9653, 0.9435, 0.9672, 0.8929, 0.9912, 0.72, 0.9876, 0.8575, 0.9695, 0.8384, 0.4793, 0.4326, 0.4783, 0.4614, 0.4753, 0.4279, 0.9695, 0.8384, 0.9876, 0.8575, 0.9672, 0.8929, 0.9601, 0.6663, 0.9912, 0.72, 0.9565, 0.7113, 0.9695, 0.8384, 0.9402, 0.8298, 0.9565, 0.7113, 0.9601, 0.6663, 0.9362, 0.7049, 0.9366, 0.6599, 0.4753, 0.4279, 0.502, 0.4114, 0.4793, 0.4326, 0.6434, 0.3785, 0.6534, 0.3723, 0.6538, 0.3873, 0.6434, 0.3785, 0.6538, 0.3873, 0.6404, 0.3873, 0.1491, 0.8936, 0.1707, 0.9505, 0.1408, 0.9505, 0.7963, 0.6473, 0.8203, 0.6424, 0.8128, 0.6888, 0.8792, 0.0, 0.8976, 0.02089, 0.8677, 0.05684, 0.8903, 0.1441, 0.9048, 0.2053, 0.8781, 0.1813, 0.3506, 0.8596, 0.3463, 0.7882, 0.3847, 0.753, 0.6261, 0.7941, 0.6024, 0.748, 0.6335, 0.7836, 0.3847, 0.753, 0.3632, 0.7397, 0.4021, 0.7008, 0.3728, 0.9249, 0.3506, 0.8596, 0.3856, 0.8782, 0.6024, 0.748, 0.6335, 0.7257, 0.6335, 0.7836, 0.3856, 0.8782, 0.3847, 0.753, 0.4117, 0.7878, 0.3728, 0.9249, 0.3965, 0.9417, 0.3776, 0.9333, 0.7185, 0.1663, 0.7156, 0.2475, 0.7125, 0.2829, 0.6787, 0.1935, 0.7145, 0.5557, 0.6839, 0.5706, 0.6872, 0.4227, 0.6609, 0.3928, 0.6888, 0.3876, 0.6525, 0.3979, 0.6888, 0.3876, 0.6872, 0.4227, 0.6525, 0.3979, 0.7204, 0.6531, 0.6928, 0.6434, 0.6839, 0.5706, 0.6872, 0.4227, 0.6624, 0.4457, 0.6525, 0.3979, 0.7227, 0.04514, 0.6983, 0.07304, 0.7051, 0.0, 0.7114, 0.7638, 0.719, 0.7335, 0.719, 0.7703, 0.781, 0.3757, 0.8314, 0.3466, 0.8322, 0.3757, 0.7227, 0.2994, 0.7125, 0.2829, 0.7156, 0.2475, 0.6983, 0.07304, 0.6667, 0.08068, 0.683, 0.01497, 0.683, 0.01497, 0.6667, 0.08068, 0.6489, 0.04163, 0.6983, 0.07304, 0.7185, 0.1663, 0.6787, 0.1935, 0.6667, 0.08068, 0.02606, 0.1771, 0.0, 0.1737, 0.03431, 0.0636, 0.06469, 0.04783, 0.9707, 0.3962, 0.9737, 0.4478, 0.9449, 0.4296, 0.6667, 0.08068, 0.6404, 0.07335, 0.6489, 0.04163, 0.6667, 0.08068, 0.6787, 0.1935, 0.6404, 0.07335, 0.9402, 0.01752, 0.9804, 0.0, 0.9748, 0.02234, 0.9402, 0.1733, 0.9162, 0.1662, 0.9315, 0.04874, 0.9109, 0.0116, 0.9402, 0.01654, 0.8976, 0.02089, 0.9162, 0.1662, 0.9212, 0.2712, 0.9048, 0.2053, 0.8976, 0.02089, 0.9162, 0.1662, 0.8903, 0.1441, 0.4915, 0.7845, 0.5007, 0.7743, 0.5007, 0.7909, 0.9737, 0.3879, 0.9707, 0.3962, 0.9596, 0.3876, 0.9048, 0.2053, 0.9212, 0.2712, 0.8988, 0.2494, 0.08148, 0.9965, 0.06622, 0.9965, 0.06641, 0.9638, 0.9748, 0.02234, 0.9804, 0.05571, 0.9402, 0.01752, 0.4328, 0.4744, 0.3808, 0.5322, 0.3852, 0.4369, 0.4328, 0.4744, 0.43, 0.3869, 0.4753, 0.4619, 0.06016, 0.2272, 0.09121, 0.08798, 0.1121, 0.2054, 0.1971, 0.3236, 0.1749, 0.2606, 0.1975, 0.1689, 0.2229, 0.2808, 0.06016, 0.2272, 0.02606, 0.1771, 0.06469, 0.04783, 0.09121, 0.08798, 0.2655, 0.3884, 0.2286, 0.3678, 0.2229, 0.2808, 0.2639, 0.3031, 0.43, 0.3869, 0.3852, 0.4369, 0.3762, 0.3873, 0.43, 0.3869, 0.4173, 0.3414, 0.4574, 0.3719, 0.5769, 0.8753, 0.5701, 0.8275, 0.6024, 0.8549, 0.4173, 0.3414, 0.3762, 0.3873, 0.3658, 0.3585, 0.5415, 0.851, 0.5454, 0.8103, 0.5701, 0.8275, 0.5701, 0.8275, 0.5454, 0.8103, 0.5536, 0.7708, 0.5884, 0.7717, 0.06469, 0.04783, 0.114, 0.00843, 0.09121, 0.08798, 0.09121, 0.08798, 0.1427, 0.05305, 0.1368, 0.1386, 0.5454, 0.8103, 0.5023, 0.8179, 0.5093, 0.7822, 0.09121, 0.08798, 0.1368, 0.1386, 0.1121, 0.2054, 0.6024, 0.7353, 0.5884, 0.7717, 0.5536, 0.7708, 0.5682, 0.7257, 0.5701, 0.8275, 0.5884, 0.7717, 0.5981, 0.8024, 0.2655, 0.3884, 0.3025, 0.3696, 0.2973, 0.4212, 0.1749, 0.09862, 0.1427, 0.05305, 0.1387, 0.0, 0.1749, 0.03527, 0.2639, 0.3031, 0.2896, 0.2024, 0.3105, 0.276, 0.5543, 0.2952, 0.507, 0.3218, 0.5023, 0.2106, 0.5499, 0.2083, 0.2639, 0.3031, 0.3105, 0.276, 0.3025, 0.3696, 0.1368, 0.1386, 0.1427, 0.05305, 0.1749, 0.09862, 0.3025, 0.3696, 0.3442, 0.3188, 0.3417, 0.3861, 0.3025, 0.3696, 0.3105, 0.276, 0.3442, 0.3188, 0.6215, 0.3183, 0.5775, 0.3827, 0.5868, 0.3238, 0.5868, 0.3238, 0.5425, 0.3876, 0.5543, 0.2952, 0.3105, 0.276, 0.3442, 0.2057, 0.3442, 0.3188, 0.3105, 0.276, 0.2896, 0.2024, 0.3442, 0.2057, 0.6404, 0.2146, 0.5868, 0.3238, 0.6049, 0.1859, 0.1368, 0.1386, 0.1749, 0.09862, 0.1749, 0.2032, 0.1553, 0.3392, 0.1218, 0.4122, 0.08945, 0.4209, 0.0887, 0.3774, 0.5499, 0.2083, 0.5023, 0.2106, 0.5243, 0.101, 0.5499, 0.2083, 0.5778, 0.08576, 0.6049, 0.1859, 0.1749, 0.2032, 0.1185, 0.3078, 0.1121, 0.2054, 0.6049, 0.1859, 0.6112, 0.04766, 0.6404, 0.07719, 0.3327, 0.09639, 0.2896, 0.2024, 0.2591, 0.1148, 0.2669, 0.7874, 0.2703, 0.8762, 0.2374, 0.787, 0.5778, 0.08576, 0.585, 0.007795, 0.6112, 0.04766, 0.6112, 0.04766, 0.6222, 0.0, 0.6404, 0.07719, 0.1553, 0.3392, 0.0887, 0.3774, 0.1185, 0.3078, 0.2669, 0.7874, 0.224, 0.7457, 0.2703, 0.7476, 0.224, 0.7457, 0.2042, 0.7854, 0.1749, 0.7703, 0.1913, 0.7274, 0.2374, 0.787, 0.207, 0.8401, 0.2042, 0.7854, 0.2159, 0.7091, 0.244, 0.7253, 0.224, 0.7457, 0.1913, 0.7274, 0.2522, 0.0, 0.2691, 0.04648, 0.2022, 0.06568, 0.2157, 0.01317, 0.0887, 0.3774, 0.08945, 0.4209, 0.05373, 0.4085, 0.03222, 0.3075, 0.0887, 0.3774, 0.05373, 0.4085, 0.02149, 0.3653, 0.1121, 0.2054, 0.1185, 0.3078, 0.06016, 0.2272, 0.2591, 0.1148, 0.2358, 0.2095, 0.1975, 0.1689, 0.06016, 0.2272, 0.1185, 0.3078, 0.0887, 0.3774, 0.03222, 0.3075, 0.4244, 0.6445, 0.3685, 0.6262, 0.3808, 0.5322, 0.437, 0.5629, 0.3969, 0.6813, 0.3685, 0.6262, 0.4244, 0.6445, 0.4753, 0.6475, 0.4388, 0.7008, 0.4706, 0.6028, 0.4244, 0.6445, 0.437, 0.5629, 0.4706, 0.6028, 0.03222, 0.3075, 0.02149, 0.3653, 0.0001195, 0.3266, 0.02606, 0.1771, 0.03222, 0.3075, 0.0001195, 0.3266, 0.0, 0.1737, 0.08754, 0.8113, 0.04608, 0.8087, 0.05105, 0.7781, 0.08726, 0.7832, 0.06016, 0.2272, 0.03222, 0.3075, 0.02606, 0.1771, 0.2896, 0.2024, 0.2358, 0.2095, 0.2591, 0.1148, 0.4753, 0.4619, 0.437, 0.5629, 0.4328, 0.4744, 0.2513, 0.5561, 0.2094, 0.5449, 0.2341, 0.4799, 0.2513, 0.5561, 0.2341, 0.4799, 0.2756, 0.5147, 0.2756, 0.5147, 0.2433, 0.4246, 0.2687, 0.4369, 0.5023, 0.6117, 0.5259, 0.5173, 0.5399, 0.6216, 0.4806, 0.196, 0.4507, 0.3013, 0.424, 0.2665, 0.4536, 0.1556, 0.424, 0.2665, 0.4098, 0.1749, 0.512, 0.6857, 0.5023, 0.6117, 0.5396, 0.6835, 0.0, 0.8161, 0.04608, 0.8087, 0.0159, 0.8438, 0.4507, 0.3013, 0.4167, 0.3414, 0.3871, 0.307, 0.4507, 0.3013, 0.3871, 0.307, 0.424, 0.2665, 0.04608, 0.8087, 0.002684, 0.7845, 0.05105, 0.7781, 0.07844, 0.8438, 0.04608, 0.8087, 0.08754, 0.8113, 0.5396, 0.6835, 0.587, 0.6439, 0.5971, 0.6922, 0.5575, 0.7257, 0.5971, 0.6922, 0.5942, 0.7225, 0.4098, 0.1749, 0.424, 0.2665, 0.3782, 0.235, 0.1151, 0.6652, 0.1273, 0.7181, 0.1009, 0.7467, 0.09042, 0.7001, 0.5399, 0.6216, 0.5838, 0.5706, 0.587, 0.6439, 0.09891, 0.5907, 0.05553, 0.62, 0.04001, 0.5351, 0.09101, 0.5203, 0.09042, 0.7001, 0.07402, 0.7546, 0.05103, 0.7032, 0.3782, 0.235, 0.3871, 0.307, 0.3501, 0.2429, 0.5971, 0.6922, 0.6344, 0.5872, 0.6344, 0.6657, 0.4098, 0.1749, 0.3782, 0.235, 0.3777, 0.1419, 0.09042, 0.7001, 0.05103, 0.7032, 0.05553, 0.62, 0.587, 0.6439, 0.6265, 0.5391, 0.6344, 0.5872, 0.05103, 0.7032, 0.01411, 0.6309, 0.05553, 0.62, 0.1151, 0.6652, 0.09042, 0.7001, 0.09891, 0.5907, 0.3777, 0.1419, 0.3501, 0.2429, 0.3442, 0.1633, 0.05553, 0.62, 0.01411, 0.6309, 0.04001, 0.5351, 0.09101, 0.5203, 0.05107, 0.4704, 0.06648, 0.4333, 0.1044, 0.467, 0.6265, 0.5391, 0.5838, 0.5706, 0.5838, 0.49, 0.09891, 0.5907, 0.09101, 0.5203, 0.1273, 0.5538, 0.04001, 0.5351, 0.0, 0.5845, 0.003537, 0.4802, 0.3591, 0.09484, 0.4009, 0.05508, 0.3777, 0.1419, 0.05612, 0.9491, 5.34e-05, 0.9463, 0.03391, 0.902, 0.05107, 0.4704, 0.03251, 0.4209, 0.06648, 0.4333, 0.4806, 0.196, 0.4797, 0.09159, 0.5023, 0.06434, 0.5023, 0.1992, 0.6215, 0.4379, 0.5838, 0.49, 0.5673, 0.4317, 0.3777, 0.1419, 0.434, 0.07455, 0.4098, 0.1749, 0.06622, 0.9071, 0.04202, 0.87, 0.06622, 0.8582, 0.03391, 0.902, 5.34e-05, 0.9463, 0.0, 0.8732, 0.06622, 0.8582, 0.04202, 0.87, 0.02895, 0.8438, 0.5838, 0.49, 0.5259, 0.5173, 0.5673, 0.4317, 0.4098, 0.1749, 0.434, 0.07455, 0.4536, 0.1556, 0.5838, 0.49, 0.5503, 0.5553, 0.5259, 0.5173, 0.4468, 0.01188, 0.4746, 0.0, 0.5023, 0.06434, 0.5673, 0.4317, 0.5259, 0.5173, 0.5184, 0.4562, 0.434, 0.07455, 0.4468, 0.01188, 0.4797, 0.09159, 0.2113, 0.7067, 0.2046, 0.6204, 0.235, 0.6372, 0.3242, 0.8145, 0.3291, 0.774, 0.3442, 0.7592, 0.3442, 0.812, 0.4536, 0.1556, 0.4797, 0.09159, 0.4806, 0.196, 0.235, 0.6372, 0.2094, 0.5449, 0.2513, 0.5561, 0.5838, 0.5706, 0.5503, 0.5553, 0.5838, 0.49, 0.6343, 0.8935, 0.6343, 0.9264, 0.6262, 0.9205, 0.5019, 0.6184, 0.4962, 0.6269, 0.4844, 0.6067, 0.4917, 0.6045, 0.5019, 0.6184, 0.4844, 0.6067, 0.6646, 0.3845, 0.6538, 0.3869, 0.6561, 0.3753, 0.4844, 0.6067, 0.4824, 0.6284, 0.4753, 0.622, 0.3436, 0.9143, 0.333, 0.9172, 0.3348, 0.904, 0.6262, 0.9205, 0.6221, 0.9277, 0.6126, 0.9036, 0.6232, 0.9006, 0.6262, 0.9205, 0.6126, 0.9036, 0.3436, 0.8882, 0.3436, 0.9143, 0.3348, 0.904, 0.3436, 0.8882, 0.3348, 0.904, 0.3301, 0.8771, 0.3348, 0.904, 0.3246, 0.8984, 0.3301, 0.8771, 0.4799, 0.6489, 0.4824, 0.6284, 0.4941, 0.6473, 0.4941, 0.6473, 0.4962, 0.6269, 0.5019, 0.6567, 0.7166, 0.9539, 0.7064, 0.9889, 0.699, 0.969, 0.4962, 0.6269, 0.4941, 0.6473, 0.4824, 0.6284, 0.3442, 0.812, 0.3227, 0.853, 0.3075, 0.8594, 0.1465, 0.8209, 0.1322, 0.8357, 0.133, 0.7816, 0.1666, 0.4565, 0.1426, 0.4601, 0.1401, 0.4282, 0.3242, 0.8145, 0.3075, 0.8594, 0.2954, 0.823, 0.9519, 0.2585, 0.9623, 0.2766, 0.9402, 0.2718, 0.133, 0.7816, 0.1322, 0.8357, 0.1133, 0.8002, 0.3075, 0.8594, 0.2851, 0.8614, 0.2954, 0.823, 0.108, 0.7623, 0.133, 0.7816, 0.1133, 0.8002, 0.9623, 0.2766, 0.9725, 0.2867, 0.9477, 0.2935, 0.313, 0.8631, 0.3194, 0.8858, 0.3007, 0.8794, 0.2954, 0.823, 0.2851, 0.8614, 0.2756, 0.8076, 0.1133, 0.8002, 0.1122, 0.8395, 0.0907, 0.7894, 0.3194, 0.8858, 0.3246, 0.9305, 0.3007, 0.8794, 0.2873, 0.9109, 0.3007, 0.8794, 0.3063, 0.9445, 0.2873, 0.9109, 0.2972, 0.9741, 0.2756, 0.9398, 0.3063, 0.9445, 0.3246, 0.9305, 0.3246, 0.9819, 0.1027, 0.8839, 0.1122, 0.8395, 0.1265, 0.8841, 0.2958, 0.7473, 0.328, 0.7259, 0.3201, 0.7434, 0.1122, 0.8395, 0.1322, 0.8357, 0.1265, 0.8841, 0.3201, 0.7434, 0.328, 0.7259, 0.3442, 0.7592, 0.1265, 0.8841, 0.1322, 0.8357, 0.1465, 0.8654, 0.2981, 0.7888, 0.3201, 0.7434, 0.3291, 0.774, 0.5203, 0.8753, 0.5182, 0.8943, 0.5023, 0.9029, 0.5069, 0.8846, 0.1456, 0.5022, 0.1426, 0.4601, 0.1666, 0.4565, 0.2981, 0.7888, 0.3291, 0.774, 0.3242, 0.8145, 0.1133, 0.8002, 0.1322, 0.8357, 0.1122, 0.8395, 0.4969, 0.5149, 0.4861, 0.4933, 0.4995, 0.488, 0.4117, 0.9788, 0.4169, 0.9568, 0.426, 0.9636, 0.4297, 0.9259, 0.4307, 0.9462, 0.4117, 0.9348, 0.4147, 0.9129, 0.4297, 0.9259, 0.4117, 0.9348, 0.4307, 0.9462, 0.4549, 0.9469, 0.4437, 0.9529, 0.4147, 0.9129, 0.4423, 0.9025, 0.4297, 0.9259, 0.4969, 0.5149, 0.488, 0.5296, 0.4861, 0.4933, 0.4297, 0.9259, 0.4644, 0.9289, 0.4307, 0.9462, 0.4423, 0.9025, 0.4644, 0.8983, 0.4644, 0.9289, 0.4707, 0.8983, 0.4801, 0.9168, 0.4644, 0.918, 0.4768, 0.9516, 0.4946, 0.9364, 0.4919, 0.9543, 0.488, 0.5296, 0.4995, 0.5305, 0.4936, 0.5438, 0.958, 0.1089, 0.9709, 0.1189, 0.9682, 0.1331, 0.157, 0.7202, 0.1343, 0.7403, 0.1353, 0.718, 0.1677, 0.7386, 0.1474, 0.7517, 0.157, 0.7202, 0.157, 0.7202, 0.1474, 0.7517, 0.1343, 0.7403, 0.982, 0.13, 0.982, 0.159, 0.9682, 0.1331, 0.4139, 0.9991, 0.426, 0.9636, 0.4312, 0.9868, 0.4969, 0.5149, 0.4995, 0.5305, 0.488, 0.5296, 0.1273, 0.7293, 0.1353, 0.718, 0.1343, 0.7403, 0.5147, 0.9388, 0.5293, 0.9423, 0.5032, 0.9517, 0.5377, 0.9346, 0.5533, 0.9469, 0.5293, 0.9423, 0.5023, 0.9758, 0.5032, 0.9517, 0.5146, 0.9623, 0.5146, 0.9623, 0.5293, 0.9423, 0.5415, 0.9625, 0.8576, 0.9968, 0.8576, 0.984, 0.8672, 0.9967, 0.5206, 0.9864, 0.5415, 0.9625, 0.5533, 0.9829, 0.8672, 0.9584, 0.8672, 0.9967, 0.8576, 0.984, 0.694, 0.3362, 0.7171, 0.3226, 0.7077, 0.3387, 0.9512, 0.5481, 0.963, 0.5142, 0.9706, 0.5369, 0.9448, 0.3674, 0.9373, 0.3529, 0.958, 0.3686, 0.9828, 0.3663, 0.9507, 0.3433, 0.9828, 0.3403, 0.958, 0.3686, 0.9373, 0.3529, 0.9507, 0.3433, 0.9737, 0.4096, 0.9937, 0.4021, 0.9845, 0.4272, 0.9507, 0.3433, 0.9342, 0.3326, 0.948, 0.315, 0.6968, 0.3565, 0.7171, 0.3457, 0.7058, 0.3588, 0.03082, 0.9493, 0.04508, 0.9636, 0.03418, 0.9701, 0.9854, 0.4898, 0.9949, 0.4774, 0.9956, 0.4983, 0.03418, 0.9701, 0.03603, 0.9948, 0.02442, 0.9812, 0.5946, 0.9317, 0.5811, 0.9205, 0.6126, 0.9153, 0.6126, 0.8907, 0.6126, 0.9153, 0.5863, 0.8955, 0.5863, 0.8955, 0.5811, 0.9205, 0.5572, 0.9012, 0.5863, 0.8955, 0.572, 0.8771, 0.5945, 0.8753, 0.9768, 0.5364, 0.9938, 0.5491, 0.9818, 0.5569, 0.9768, 0.5364, 0.9938, 0.5207, 0.9938, 0.5491, 0.155, 0.8501, 0.1597, 0.8275, 0.1722, 0.8451, 0.1949, 0.9361, 0.1749, 0.9033, 0.1967, 0.9091, 0.1967, 0.9091, 0.1932, 0.8762, 0.2154, 0.8789, 0.1932, 0.8762, 0.1967, 0.9091, 0.1786, 0.8864, 0.04707, 0.9815, 0.04061, 0.9952, 0.03603, 0.9948, 0.9782, 0.4662, 0.9949, 0.4774, 0.9854, 0.4898, 0.9782, 0.4662, 0.9787, 0.4443, 0.9956, 0.4517, 0.04508, 0.9636, 0.04707, 0.9815, 0.03418, 0.9701, 0.9917, 0.2049, 0.983, 0.2134, 0.9787, 0.1926, 0.1748, 0.804, 0.166, 0.8119, 0.1592, 0.7987, 0.5029, 0.9224, 0.5023, 0.9029, 0.5195, 0.9346, 0.5195, 0.9346, 0.5023, 0.9029, 0.536, 0.9077, 0.5391, 0.9317, 0.5195, 0.9346, 0.536, 0.9077, 0.5572, 0.9236, 0.5391, 0.9317, 0.536, 0.9077, 0.536, 0.9077, 0.5182, 0.8943, 0.5379, 0.8797, 0.5572, 0.8988, 0.536, 0.9077, 0.5379, 0.8797, 0.5379, 0.8797, 0.5182, 0.8943, 0.5203, 0.8753, 0.4997, 0.5617, 0.5002, 0.5896, 0.4829, 0.5754, 0.4997, 0.5617, 0.4829, 0.5754, 0.4856, 0.5518, 0.7948, 0.7328, 0.7948, 0.7555, 0.7831, 0.7503, 0.8853, 0.3171, 0.8857, 0.3316, 0.8707, 0.3184, 0.4856, 0.5518, 0.4829, 0.5754, 0.4753, 0.5658, 0.8857, 0.3669, 0.863, 0.3596, 0.8857, 0.3316, 0.8857, 0.3316, 0.8475, 0.3396, 0.8707, 0.3184, 0.8857, 0.3669, 0.8652, 0.3777, 0.863, 0.3596, 0.9789, 0.1664, 0.9928, 0.1619, 0.987, 0.1808, 0.863, 0.3596, 0.8391, 0.364, 0.8475, 0.3396, 0.9789, 0.1664, 0.987, 0.1808, 0.9787, 0.1926, 0.9844, 0.6175, 0.9745, 0.6162, 0.9869, 0.5993, 0.07674, 0.9527, 0.06622, 0.947, 0.07656, 0.9363, 0.6646, 0.3809, 0.6731, 0.3723, 0.6731, 0.3871, 0.9844, 0.6175, 0.9869, 0.5993, 0.9959, 0.6186, 0.07863, 0.9638, 0.07674, 0.9527, 0.08699, 0.9555, 0.7845, 0.7609, 0.7948, 0.7716, 0.7831, 0.7727, 0.08699, 0.9555, 0.07656, 0.9363, 0.08699, 0.9199, 0.9796, 0.5993, 0.9852, 0.5648, 0.9952, 0.5929, 0.7044, 0.3771, 0.7044, 0.3665, 0.7187, 0.3771, 0.08699, 0.9199, 0.07656, 0.9363, 0.07264, 0.9104, 0.9844, 0.6175, 0.9841, 0.6425, 0.9748, 0.6389, 0.848, 0.9585, 0.848, 0.9834, 0.83, 0.9893, 0.8351, 0.9681, 0.848, 0.9585, 0.83, 0.9893, 0.02442, 0.9834, 0.01363, 0.9701, 0.02442, 0.9555, 0.2369, 0.993, 0.225, 0.9699, 0.2338, 0.9619, 0.02442, 0.9555, 0.01363, 0.9701, 0.01181, 0.9491, 0.6222, 0.9699, 0.61, 0.9468, 0.6233, 0.9422, 0.8726, 0.2983, 0.8815, 0.2909, 0.8815, 0.3056, 0.8726, 0.2983, 0.8815, 0.3056, 0.8677, 0.3083, 0.3246, 0.9344, 0.3253, 0.9172, 0.3348, 0.9199, 0.3348, 0.9199, 0.3439, 0.9289, 0.341, 0.9477, 0.3246, 0.9344, 0.341, 0.9477, 0.3278, 0.9599, 0.3278, 0.9599, 0.341, 0.9477, 0.3439, 0.9689, 0.6222, 0.9699, 0.6334, 0.985, 0.6213, 0.9821, 0.02442, 0.9834, 0.01301, 0.9876, 0.01363, 0.9701, 0.6776, 0.9875, 0.6685, 0.9769, 0.699, 0.9715, 0.09941, 0.9184, 0.08754, 0.9029, 0.1091, 0.8953, 0.7261, 0.3282, 0.7367, 0.3384, 0.7204, 0.35, 0.7367, 0.3384, 0.7548, 0.3527, 0.7539, 0.3791, 0.3513, 0.9417, 0.3793, 0.9539, 0.3793, 0.9845, 0.2301, 0.9457, 0.225, 0.9273, 0.2417, 0.9397, 0.7539, 0.3791, 0.7721, 0.3795, 0.7722, 0.3876, 0.225, 0.9273, 0.2473, 0.8845, 0.2417, 0.9397, 0.3513, 0.9417, 0.3793, 0.9845, 0.3521, 0.9813, 0.2654, 0.942, 0.2417, 0.9397, 0.266, 0.9239, 0.1294, 0.9046, 0.1196, 0.8841, 0.1408, 0.894, 0.1091, 0.8953, 0.1196, 0.8841, 0.1294, 0.9046, 0.4915, 0.7257, 0.4951, 0.7008, 0.502, 0.7178, 0.9603, 0.2116, 0.978, 0.218, 0.9696, 0.2404, 0.9414, 0.2343, 0.9603, 0.2116, 0.9696, 0.2404, 0.1294, 0.9046, 0.1408, 0.9239, 0.1241, 0.9258, 0.699, 0.9446, 0.699, 0.9715, 0.6863, 0.9498, 0.9672, 0.1873, 0.966, 0.2109, 0.9503, 0.1981, 0.9503, 0.1981, 0.9403, 0.205, 0.9402, 0.175, 0.1241, 0.9258, 0.1149, 0.9388, 0.09941, 0.9184, 0.6724, 0.9537, 0.699, 0.9446, 0.6863, 0.9498, 0.9672, 0.1873, 0.9402, 0.175, 0.9577, 0.1619, 0.6863, 0.9498, 0.699, 0.9715, 0.6685, 0.9769, 0.08754, 0.9029, 0.09941, 0.9184, 0.08948, 0.9306, 0.7524, 0.315, 0.7593, 0.3368, 0.7367, 0.3384, 0.9677, 0.976, 0.9637, 0.9605, 0.9677, 0.9435, 0.5917, 0.9862, 0.5944, 0.9591, 0.6087, 0.9685, 0.6087, 0.9685, 0.61, 0.981, 0.5917, 0.9862, 0.5734, 0.9701, 0.5944, 0.9591, 0.5917, 0.9862, 0.9822, 0.07316, 0.9968, 0.05571, 0.9968, 0.09027, 0.09478, 0.9388, 0.1238, 0.9548, 0.1238, 0.9754, 0.9822, 0.07316, 0.9968, 0.09027, 0.9927, 0.09716, 0.5917, 0.9862, 0.5726, 0.9829, 0.5734, 0.9701, 0.6444, 0.3512, 0.6678, 0.3062, 0.6728, 0.351, 0.6728, 0.351, 0.6678, 0.3062, 0.694, 0.2994, 0.09478, 0.9388, 0.1197, 0.9832, 0.0947, 0.9789, 0.6774, 0.3723, 0.6728, 0.351, 0.694, 0.3503, 0.6528, 0.9658, 0.6345, 0.9847, 0.6344, 0.9565, 0.4917, 0.9907, 0.4644, 0.9907, 0.4849, 0.9736, 0.6509, 0.9446, 0.6528, 0.9658, 0.6344, 0.9565, 0.578, 0.9509, 0.5572, 0.9636, 0.5687, 0.9371, 0.4849, 0.9736, 0.4644, 0.9907, 0.4671, 0.9611, 0.9767, 0.4764, 0.958, 0.4943, 0.9502, 0.48, 0.5944, 0.9591, 0.578, 0.9509, 0.5915, 0.9317, 0.9782, 0.4547, 0.9767, 0.4764, 0.9526, 0.4606, 0.9362, 0.988, 0.9372, 0.9599, 0.9551, 0.9862, 0.9551, 0.9862, 0.9372, 0.9599, 0.946, 0.96, 0.5944, 0.9591, 0.61, 0.9465, 0.6087, 0.9685, 0.9637, 0.9605, 0.9551, 0.9862, 0.946, 0.96, 0.9677, 0.976, 0.9551, 0.9862, 0.9637, 0.9605, 0.9449, 0.5634, 0.975, 0.5497, 0.975, 0.5687, 0.8246, 0.034, 0.8469, 0.01143, 0.8635, 0.06708, 0.8463, 0.1561, 0.8635, 0.06708, 0.8543, 0.1967, 0.8435, 0.2546, 0.8543, 0.1967, 0.8677, 0.2618, 0.8167, 0.8965, 0.7963, 0.7694, 0.8398, 0.8775, 0.1679, 0.5429, 0.1477, 0.6094, 0.1273, 0.5802, 0.7963, 0.7694, 0.8167, 0.6996, 0.8265, 0.7483, 0.1679, 0.5429, 0.1741, 0.5574, 0.1477, 0.6094, 0.8398, 0.8775, 0.8265, 0.7483, 0.8641, 0.8581, 0.4822, 0.3697, 0.4862, 0.398, 0.4753, 0.393, 0.873, 0.8297, 0.9011, 0.8413, 0.8858, 0.9267, 0.4753, 0.393, 0.4862, 0.398, 0.5019, 0.4114, 0.8774, 0.6949, 0.9031, 0.7151, 0.9011, 0.8413, 0.1749, 0.9835, 0.2091, 0.9361, 0.1965, 0.9892, 0.8858, 0.9267, 0.9121, 0.914, 0.8994, 0.9696, 0.9031, 0.7151, 0.9342, 0.7288, 0.9011, 0.8413, 0.1965, 0.9892, 0.2242, 0.9394, 0.2242, 0.9881, 0.9116, 0.6634, 0.9362, 0.6751, 0.9342, 0.7288, 0.9011, 0.8413, 0.9362, 0.8525, 0.9121, 0.914, 0.9449, 0.6504, 0.9631, 0.6118, 0.9745, 0.646, 0.4117, 0.7451, 0.4484, 0.7617, 0.4414, 0.8499, 0.9121, 0.914, 0.9227, 0.9189, 0.8994, 0.9696, 0.4243, 0.7011, 0.4525, 0.7136, 0.4605, 0.7242, 0.4484, 0.7617, 0.4726, 0.8158, 0.4414, 0.8499, 0.4726, 0.8158, 0.4915, 0.8345, 0.4666, 0.8983, 0.8302, 0.2564, 0.8435, 0.2546, 0.8564, 0.3055, 0.8302, 0.2564, 0.8232, 0.1804, 0.8435, 0.2546, 0.4525, 0.7136, 0.48, 0.7008, 0.4605, 0.7242, 0.4312, 0.9788, 0.4525, 0.9529, 0.4525, 0.9946, 0.4605, 0.7242, 0.48, 0.7008, 0.4915, 0.7065, 0.8232, 0.1804, 0.8246, 0.034, 0.8463, 0.1561, 0.8246, 0.034, 0.8207, 0.0245, 0.8469, 0.01143, 0.7697, 0.4286, 0.7963, 0.4323, 0.7773, 0.5675, 0.7591, 0.6391, 0.7825, 0.6682, 0.7693, 0.6986, 0.7279, 0.6986, 0.7511, 0.7214, 0.7204, 0.7455, 0.9004, 0.3197, 0.9127, 0.3811, 0.8857, 0.3465, 0.7279, 0.6986, 0.7542, 0.7156, 0.7511, 0.7214, 0.7204, 0.7455, 0.753, 0.7947, 0.723, 0.8875, 0.723, 0.8875, 0.7499, 0.9271, 0.7338, 0.9747, 0.1408, 0.9829, 0.1645, 0.9505, 0.1645, 0.9899, 0.7511, 0.7214, 0.7831, 0.7331, 0.753, 0.7947, 0.7033, 0.9446, 0.7003, 0.9235, 0.7077, 0.9149, 0.753, 0.7947, 0.7831, 0.8094, 0.7499, 0.9271, 0.7077, 0.9149, 0.6907, 0.8742, 0.7114, 0.8468, 0.7003, 0.9235, 0.6816, 0.9125, 0.7077, 0.9149, 0.6995, 0.7189, 0.6944, 0.7348, 0.6855, 0.6958, 0.6907, 0.8742, 0.7077, 0.9149, 0.6629, 0.8993, 0.7077, 0.9149, 0.6816, 0.9125, 0.6629, 0.8993, 0.6944, 0.7348, 0.6877, 0.7674, 0.6719, 0.7401, 0.6877, 0.7674, 0.6667, 0.8061, 0.6603, 0.7721, 0.6629, 0.8993, 0.6575, 0.9173, 0.6436, 0.9253, 0.1574, 0.6157, 0.1648, 0.6257, 0.1273, 0.6501, 0.7227, 0.03534, 0.7452, 0.01431, 0.7487, 0.06954, 0.7486, 0.1977, 0.7487, 0.06954, 0.7771, 0.2093, 0.7487, 0.06954, 0.7728, 0.005941, 0.7845, 0.05415, 0.7772, 0.3111, 0.7771, 0.2093, 0.7858, 0.2505, 0.7771, 0.2093, 0.7845, 0.05415, 0.797, 0.1839, 0.06801, 0.8575, 0.07061, 0.8853, 0.06622, 0.8901, 0.7771, 0.2093, 0.797, 0.1839, 0.7858, 0.2505, 0.7204, 0.4465, 0.746, 0.3876, 0.7473, 0.4324, 0.9319, 0.3779, 0.9232, 0.382, 0.9319, 0.315, 0.7466, 0.5739, 0.7773, 0.5675, 0.7591, 0.6391, 0.7473, 0.4324, 0.7697, 0.4286, 0.7773, 0.5675, 0.9319, 0.315, 0.9232, 0.382, 0.9004, 0.3197, 0.7963, 0.6473, 0.8195, 0.5114, 0.8203, 0.6424, 0.8335, 0.4459, 0.8515, 0.3876, 0.8614, 0.4168, 0.8128, 0.6888, 0.8203, 0.6424, 0.8462, 0.6732, 0.1743, 0.6886, 0.1743, 0.7243, 0.1677, 0.7209, 0.8203, 0.6424, 0.8438, 0.5021, 0.8616, 0.6015, 0.9402, 0.103, 0.9405, 0.0891, 0.9822, 0.08932, 0.8438, 0.5021, 0.8614, 0.4168, 0.873, 0.4683, 0.8462, 0.6732, 0.8616, 0.6015, 0.873, 0.6675, 0.06555, 0.9951, 0.04707, 0.9667, 0.0562, 0.9708, 0.873, 0.5974, 0.8939, 0.4622, 0.9003, 0.5775, 0.8969, 0.6546, 0.9003, 0.5775, 0.9229, 0.6188, 0.0562, 0.9708, 0.04707, 0.9667, 0.06555, 0.9491, 0.4753, 0.6567, 0.4872, 0.6588, 0.4753, 0.7007, 0.9015, 0.4146, 0.9124, 0.3876, 0.9093, 0.4382, 0.9262, 0.4898, 0.8939, 0.4622, 0.9093, 0.4382, 0.9965, 0.1241, 1.0, 0.1476, 0.982, 0.1333, 0.3049, 0.6656, 0.3216, 0.6713, 0.3033, 0.7259, 0.3174, 0.6117, 0.3417, 0.6133, 0.3049, 0.6656, 0.3073, 0.4841, 0.3417, 0.447, 0.3366, 0.5607, 0.3073, 0.4841, 0.3366, 0.5607, 0.3174, 0.6117, 0.29, 0.6252, 0.3174, 0.6117, 0.3049, 0.6656, 0.2877, 0.4212, 0.3147, 0.4278, 0.3073, 0.4841, 0.29, 0.6252, 0.3049, 0.6656, 0.3033, 0.7259, 0.2756, 0.4704, 0.3073, 0.4841, 0.29, 0.6252, 0.4793, 0.4326, 0.502, 0.4783, 0.4783, 0.4614, 0.1739, 0.4209, 0.1739, 0.4913, 0.1666, 0.4226, 0.9601, 0.6663, 0.9912, 0.6696, 0.9912, 0.72, 0.9565, 0.7113, 0.9912, 0.72, 0.9695, 0.8384, 0.9601, 0.6663, 0.9565, 0.7113, 0.9362, 0.7049, 0.1491, 0.8936, 0.1575, 0.8841, 0.1707, 0.9505, 0.9695, 0.8384, 0.9672, 0.8929, 0.9402, 0.8298, 0.9565, 0.7113, 0.9402, 0.8298, 0.9362, 0.7049, 0.3728, 0.9249, 0.3442, 0.9158, 0.3506, 0.8596, 0.7194, 0.6958, 0.7194, 0.7335, 0.7114, 0.7022, 0.3856, 0.8782, 0.3506, 0.8596, 0.3847, 0.753, 0.3965, 0.9417, 0.3728, 0.9249, 0.3856, 0.8782, 0.4117, 0.7878, 0.3847, 0.753, 0.4021, 0.7008, 0.6872, 0.4227, 0.7204, 0.4397, 0.7145, 0.5557, 0.3965, 0.9417, 0.3856, 0.8782, 0.4117, 0.9154, 0.9967, 0.3559, 0.9828, 0.3391, 0.9967, 0.315, 0.7145, 0.5557, 0.7204, 0.6531, 0.6839, 0.5706, 0.6872, 0.4227, 0.6839, 0.5706, 0.6624, 0.4457, 0.7204, 0.6531, 0.7142, 0.6958, 0.6928, 0.6434, 0.6624, 0.4457, 0.6839, 0.5706, 0.6594, 0.5639, 0.781, 0.3757, 0.7722, 0.3695, 0.8314, 0.3466, 0.6624, 0.4457, 0.6594, 0.5639, 0.6344, 0.4683, 0.7051, 0.0, 0.6983, 0.07304, 0.683, 0.01497, 0.6839, 0.5706, 0.6928, 0.6434, 0.6594, 0.5639, 0.9908, 0.9976, 0.9677, 0.9631, 0.9785, 0.9669, 0.9596, 0.3876, 0.9707, 0.3962, 0.9449, 0.4296, 0.9402, 0.1733, 0.9212, 0.2712, 0.9162, 0.1662, 0.9785, 0.9669, 0.9677, 0.9631, 0.9908, 0.9435, 0.8976, 0.02089, 0.9402, 0.01654, 0.9315, 0.04874, 0.8976, 0.02089, 0.9315, 0.04874, 0.9162, 0.1662, 0.8903, 0.1441, 0.9162, 0.1662, 0.9048, 0.2053, 0.8677, 0.05684, 0.8976, 0.02089, 0.8903, 0.1441, 0.8988, 0.2494, 0.9212, 0.2712, 0.9117, 0.2909, 0.3852, 0.4369, 0.3808, 0.5322, 0.3442, 0.528, 0.43, 0.3869, 0.4328, 0.4744, 0.3852, 0.4369, 0.4753, 0.4619, 0.43, 0.3869, 0.4574, 0.3719, 0.2229, 0.2808, 0.1975, 0.1689, 0.2358, 0.2095, 0.4173, 0.3414, 0.43, 0.3869, 0.3762, 0.3873, 0.5769, 0.8753, 0.5415, 0.851, 0.5701, 0.8275, 0.2286, 0.3678, 0.1971, 0.3236, 0.2229, 0.2808, 0.5454, 0.8103, 0.5415, 0.851, 0.5023, 0.8179, 0.2639, 0.3031, 0.2229, 0.2808, 0.2358, 0.2095, 0.06469, 0.04783, 0.07998, 0.002823, 0.114, 0.00843, 0.5536, 0.7708, 0.5454, 0.8103, 0.5093, 0.7822, 0.09121, 0.08798, 0.114, 0.00843, 0.1427, 0.05305, 0.1427, 0.05305, 0.114, 0.00843, 0.1387, 0.0, 0.2655, 0.3884, 0.2639, 0.3031, 0.3025, 0.3696, 0.2973, 0.4212, 0.3025, 0.3696, 0.3417, 0.3861, 0.2639, 0.3031, 0.2358, 0.2095, 0.2896, 0.2024, 0.5868, 0.3238, 0.5775, 0.3827, 0.5425, 0.3876, 0.5425, 0.3876, 0.507, 0.3218, 0.5543, 0.2952, 0.6404, 0.2146, 0.6215, 0.3183, 0.5868, 0.3238, 0.1121, 0.2054, 0.1368, 0.1386, 0.1749, 0.2032, 0.6049, 0.1859, 0.5868, 0.3238, 0.5543, 0.2952, 0.6049, 0.1859, 0.5543, 0.2952, 0.5499, 0.2083, 0.3327, 0.09639, 0.3442, 0.2057, 0.2896, 0.2024, 0.6404, 0.2146, 0.6049, 0.1859, 0.6404, 0.07719, 0.5778, 0.08576, 0.5499, 0.2083, 0.5243, 0.101, 0.1749, 0.2032, 0.1553, 0.3392, 0.1185, 0.3078, 0.6049, 0.1859, 0.5778, 0.08576, 0.6112, 0.04766, 0.2691, 0.04648, 0.3327, 0.09639, 0.2591, 0.1148, 0.585, 0.007795, 0.5778, 0.08576, 0.5243, 0.101, 0.2374, 0.787, 0.2703, 0.8762, 0.207, 0.8401, 0.6112, 0.04766, 0.585, 0.007795, 0.6222, 0.0, 0.224, 0.7457, 0.2669, 0.7874, 0.2374, 0.787, 0.224, 0.7457, 0.2374, 0.787, 0.2042, 0.7854, 0.2703, 0.7476, 0.224, 0.7457, 0.244, 0.7253, 0.2691, 0.04648, 0.2591, 0.1148, 0.2022, 0.06568, 0.4753, 0.6475, 0.4676, 0.6995, 0.4388, 0.7008, 0.2022, 0.06568, 0.2591, 0.1148, 0.1975, 0.1689, 0.4388, 0.7008, 0.3969, 0.6813, 0.4244, 0.6445, 0.4388, 0.7008, 0.4244, 0.6445, 0.4706, 0.6028, 0.3685, 0.6262, 0.3442, 0.528, 0.3808, 0.5322, 0.4753, 0.4619, 0.4706, 0.6028, 0.437, 0.5629, 0.7773, 0.5675, 0.7963, 0.577, 0.7825, 0.6682, 0.7591, 0.6391, 0.437, 0.5629, 0.3808, 0.5322, 0.4328, 0.4744, 0.2341, 0.4799, 0.2094, 0.5449, 0.1942, 0.4786, 0.1942, 0.4786, 0.2094, 0.5449, 0.1749, 0.5707, 0.2433, 0.4246, 0.2341, 0.4799, 0.2118, 0.4212, 0.2756, 0.5147, 0.2341, 0.4799, 0.2433, 0.4246, 0.5399, 0.6216, 0.5259, 0.5173, 0.5503, 0.5553, 0.4806, 0.196, 0.5023, 0.1992, 0.4507, 0.3013, 0.4536, 0.1556, 0.4806, 0.196, 0.424, 0.2665, 0.2118, 0.4212, 0.2341, 0.4799, 0.1942, 0.4786, 0.5396, 0.6835, 0.5023, 0.6117, 0.5399, 0.6216, 0.04608, 0.8087, 0.0, 0.8161, 0.002684, 0.7845, 0.05105, 0.7781, 0.002684, 0.7845, 0.0318, 0.7546, 0.5396, 0.6835, 0.5399, 0.6216, 0.587, 0.6439, 0.5575, 0.7257, 0.5396, 0.6835, 0.5971, 0.6922, 0.5399, 0.6216, 0.5503, 0.5553, 0.5838, 0.5706, 0.3782, 0.235, 0.424, 0.2665, 0.3871, 0.307, 0.07402, 0.7546, 0.03969, 0.731, 0.05103, 0.7032, 0.09042, 0.7001, 0.1009, 0.7467, 0.07402, 0.7546, 0.5971, 0.6922, 0.587, 0.6439, 0.6344, 0.5872, 0.587, 0.6439, 0.5838, 0.5706, 0.6265, 0.5391, 0.3777, 0.1419, 0.3782, 0.235, 0.3501, 0.2429, 0.09891, 0.5907, 0.09042, 0.7001, 0.05553, 0.62, 0.04001, 0.5351, 0.01411, 0.6309, 0.0, 0.5845, 0.05107, 0.4704, 0.04001, 0.5351, 0.003537, 0.4802, 0.09101, 0.5203, 0.04001, 0.5351, 0.05107, 0.4704, 0.6215, 0.4379, 0.6265, 0.5391, 0.5838, 0.49, 0.3777, 0.1419, 0.4009, 0.05508, 0.434, 0.07455, 0.06622, 0.9071, 0.03391, 0.902, 0.04202, 0.87, 0.4009, 0.05508, 0.4025, 0.01209, 0.4468, 0.01188, 0.5707, 0.3876, 0.6215, 0.4379, 0.5673, 0.4317, 0.4009, 0.05508, 0.4468, 0.01188, 0.434, 0.07455, 0.04202, 0.87, 0.03391, 0.902, 0.0, 0.8732, 0.04202, 0.87, 0.0, 0.8732, 0.02895, 0.8438, 0.4797, 0.09159, 0.4468, 0.01188, 0.5023, 0.06434, 0.2113, 0.7067, 0.1824, 0.6659, 0.2046, 0.6204, 0.4536, 0.1556, 0.434, 0.07455, 0.4797, 0.09159, 0.2511, 0.7091, 0.2113, 0.7067, 0.235, 0.6372, 0.2511, 0.7091, 0.235, 0.6372, 0.2756, 0.6413, 0.2756, 0.6413, 0.235, 0.6372, 0.2513, 0.5561, 0.2756, 0.5147, 0.2756, 0.6413, 0.2513, 0.5561, 0.2046, 0.6204, 0.1749, 0.5707, 0.2094, 0.5449, 0.235, 0.6372, 0.2046, 0.6204, 0.2094, 0.5449, 0.6232, 0.9006, 0.6343, 0.8935, 0.6262, 0.9205, 0.699, 0.969, 0.7064, 0.9889, 0.7, 0.9972, 0.6646, 0.3723, 0.6646, 0.3845, 0.6561, 0.3753, 0.4844, 0.6067, 0.4962, 0.6269, 0.4824, 0.6284, 0.3436, 0.8882, 0.3301, 0.8771, 0.3355, 0.8614, 0.1615, 0.8806, 0.1465, 0.8633, 0.1626, 0.8669, 0.1472, 0.8806, 0.1465, 0.8633, 0.1615, 0.8806, 0.6126, 0.9036, 0.6141, 0.8753, 0.6232, 0.9006, 0.699, 0.969, 0.7105, 0.9446, 0.7166, 0.9539, 0.6232, 0.9006, 0.6141, 0.8753, 0.6343, 0.8935, 0.7166, 0.9539, 0.7166, 0.9823, 0.7064, 0.9889, 0.3242, 0.8145, 0.3442, 0.812, 0.3075, 0.8594, 0.1632, 0.4209, 0.1666, 0.4565, 0.1401, 0.4282, 0.2981, 0.7888, 0.3242, 0.8145, 0.2954, 0.823, 0.9623, 0.2766, 0.9519, 0.2585, 0.9725, 0.2631, 0.117, 0.7546, 0.133, 0.7816, 0.108, 0.7623, 0.9402, 0.2718, 0.9623, 0.2766, 0.9477, 0.2935, 0.108, 0.7623, 0.1133, 0.8002, 0.0907, 0.7894, 0.9477, 0.2935, 0.9725, 0.2867, 0.9562, 0.3128, 0.2873, 0.9109, 0.2871, 0.8614, 0.3007, 0.8794, 0.2981, 0.7888, 0.2954, 0.823, 0.2756, 0.8076, 0.0907, 0.7894, 0.1122, 0.8395, 0.08754, 0.8355, 0.3007, 0.8794, 0.3246, 0.9305, 0.3063, 0.9445, 0.2873, 0.9109, 0.3063, 0.9445, 0.2972, 0.9741, 0.1027, 0.8839, 0.08754, 0.8355, 0.1122, 0.8395, 0.3063, 0.9445, 0.3246, 0.9819, 0.2972, 0.9741, 0.2981, 0.7888, 0.2958, 0.7473, 0.3201, 0.7434, 0.8213, 0.9917, 0.7993, 0.9804, 0.8213, 0.9579, 0.8213, 0.9579, 0.7993, 0.9804, 0.7963, 0.957, 0.3291, 0.774, 0.3201, 0.7434, 0.3442, 0.7592, 0.152, 0.5429, 0.1324, 0.5253, 0.1456, 0.5022, 0.152, 0.5429, 0.1456, 0.5022, 0.1666, 0.5091, 0.1666, 0.5091, 0.1456, 0.5022, 0.1666, 0.4565, 0.1456, 0.5022, 0.1273, 0.4767, 0.1426, 0.4601, 0.4995, 0.488, 0.4861, 0.4933, 0.4888, 0.4783, 0.426, 0.9636, 0.4169, 0.9568, 0.4312, 0.9529, 0.4861, 0.4933, 0.488, 0.5296, 0.4753, 0.5198, 0.4307, 0.9462, 0.4644, 0.9289, 0.4549, 0.9469, 0.4297, 0.9259, 0.4423, 0.9025, 0.4644, 0.9289, 0.4707, 0.8983, 0.4843, 0.8996, 0.4801, 0.9168, 0.4768, 0.9516, 0.4801, 0.9168, 0.4946, 0.9364, 0.4806, 0.9611, 0.4768, 0.9516, 0.4919, 0.9543, 0.4946, 0.9364, 0.4801, 0.9168, 0.4946, 0.9119, 0.4801, 0.9168, 0.4843, 0.8996, 0.4946, 0.9119, 0.9438, 0.1152, 0.958, 0.1089, 0.9682, 0.1331, 0.146, 0.6935, 0.157, 0.7202, 0.1353, 0.718, 0.1677, 0.6886, 0.157, 0.7202, 0.146, 0.6935, 0.9438, 0.1152, 0.9682, 0.1331, 0.9402, 0.1485, 0.9682, 0.1331, 0.9606, 0.1619, 0.9402, 0.1485, 0.9709, 0.1189, 0.982, 0.13, 0.9682, 0.1331, 0.9682, 0.1331, 0.982, 0.159, 0.9606, 0.1619, 0.4139, 0.9991, 0.4117, 0.9788, 0.426, 0.9636, 0.9845, 0.4272, 0.9937, 0.4021, 0.9937, 0.4276, 0.5147, 0.9388, 0.5377, 0.9346, 0.5293, 0.9423, 0.9342, 0.3326, 0.9373, 0.3529, 0.9319, 0.3515, 0.5146, 0.9623, 0.5032, 0.9517, 0.5293, 0.9423, 0.5293, 0.9423, 0.5533, 0.9469, 0.5415, 0.9625, 0.5206, 0.9864, 0.5023, 0.9758, 0.5146, 0.9623, 0.5206, 0.9864, 0.5146, 0.9623, 0.5415, 0.9625, 0.5415, 0.9625, 0.5533, 0.9469, 0.5533, 0.9829, 0.6968, 0.3565, 0.694, 0.3362, 0.7077, 0.3387, 0.8543, 0.957, 0.8672, 0.9584, 0.8576, 0.984, 0.7171, 0.3226, 0.694, 0.3362, 0.6945, 0.3053, 0.7171, 0.3226, 0.6945, 0.3053, 0.7068, 0.2994, 0.6968, 0.3565, 0.7077, 0.3387, 0.7171, 0.3457, 0.8543, 0.957, 0.8576, 0.984, 0.848, 0.9746, 0.963, 0.5142, 0.9449, 0.5267, 0.9594, 0.4983, 0.7171, 0.3457, 0.7077, 0.3387, 0.7171, 0.3226, 0.9594, 0.4983, 0.9768, 0.4997, 0.963, 0.5142, 0.9512, 0.5481, 0.9449, 0.5267, 0.963, 0.5142, 0.9828, 0.3663, 0.958, 0.3686, 0.9507, 0.3433, 0.9828, 0.3403, 0.9507, 0.3433, 0.9727, 0.323, 0.9512, 0.5481, 0.9706, 0.5369, 0.9768, 0.5476, 0.9758, 0.4413, 0.9737, 0.4096, 0.9845, 0.4272, 0.9727, 0.323, 0.9507, 0.3433, 0.948, 0.315, 0.9737, 0.4096, 0.9879, 0.3876, 0.9937, 0.4021, 0.9342, 0.3326, 0.9507, 0.3433, 0.9373, 0.3529, 0.03082, 0.9493, 0.04707, 0.9491, 0.04508, 0.9636, 0.04707, 0.9815, 0.03603, 0.9948, 0.03418, 0.9701, 0.9949, 0.4774, 0.9782, 0.4662, 0.9956, 0.4517, 0.5863, 0.8955, 0.6126, 0.9153, 0.5811, 0.9205, 0.5945, 0.8753, 0.6126, 0.8907, 0.5863, 0.8955, 0.5572, 0.9012, 0.5811, 0.9205, 0.5691, 0.9297, 0.5863, 0.8955, 0.5572, 0.9012, 0.572, 0.8771, 0.9768, 0.5364, 0.9851, 0.4983, 0.9938, 0.5207, 0.1465, 0.8373, 0.1539, 0.816, 0.1597, 0.8275, 0.9851, 0.4983, 0.9897, 0.4988, 0.9938, 0.5207, 0.1539, 0.816, 0.1722, 0.8119, 0.1597, 0.8275, 0.155, 0.8501, 0.1465, 0.8373, 0.1597, 0.8275, 0.225, 0.9348, 0.1949, 0.9361, 0.1967, 0.9091, 0.1722, 0.8451, 0.1597, 0.8275, 0.1722, 0.8119, 0.1949, 0.9361, 0.1771, 0.9198, 0.1749, 0.9033, 0.225, 0.9348, 0.1967, 0.9091, 0.225, 0.9013, 0.1722, 0.8451, 0.1684, 0.8633, 0.155, 0.8501, 0.225, 0.9013, 0.1967, 0.9091, 0.2154, 0.8789, 0.1786, 0.8864, 0.1967, 0.9091, 0.1749, 0.9033, 0.9917, 0.2049, 0.9928, 0.2267, 0.983, 0.2134, 0.5572, 0.8988, 0.5572, 0.9236, 0.536, 0.9077, 0.536, 0.9077, 0.5023, 0.9029, 0.5182, 0.8943, 0.4856, 0.5518, 0.5002, 0.5438, 0.4997, 0.5617, 0.4829, 0.5754, 0.5002, 0.5896, 0.4959, 0.6045, 0.4769, 0.5858, 0.4829, 0.5754, 0.4959, 0.6045, 0.7941, 0.7328, 0.7831, 0.7102, 0.7941, 0.6986, 0.8459, 0.315, 0.8707, 0.3184, 0.8475, 0.3396, 0.8857, 0.3316, 0.863, 0.3596, 0.8475, 0.3396, 0.863, 0.3596, 0.8652, 0.3777, 0.8391, 0.364, 0.8459, 0.315, 0.8475, 0.3396, 0.8322, 0.3342, 0.1748, 0.7624, 0.1617, 0.7783, 0.1544, 0.7546, 0.1592, 0.7987, 0.1617, 0.7783, 0.1748, 0.804, 0.987, 0.1808, 0.9917, 0.2049, 0.9787, 0.1926, 0.1617, 0.7783, 0.1592, 0.7987, 0.1465, 0.7829, 0.1544, 0.7546, 0.1617, 0.7783, 0.1465, 0.7829])
me_sphere_013.use_remesh_preserve_volume = False
me_sphere_013.use_remesh_preserve_attributes = False
me_sphere_013.use_mirror_vertex_groups = False
me_sphere_013.update()
arm_rig_001 = bpy.data.armatures.new('rig.001')  # bones are not reproduced
arm_armature_001 = bpy.data.armatures.new('Armature.001')  # bones are not reproduced

# ---- objects
ob_rig = bpy.data.objects.new('rig', arm_rig_001)
ob_bear = bpy.data.objects.new('bear', me_sphere_013)
ob_metarig = bpy.data.objects.new('metarig', arm_armature_001)
ob_camera = bpy.data.objects.new('Camera', cam_camera)

# ---- transforms, parenting, visibility, modifiers, constraints
ob_rig.location = (0.9965, -0.6088, -1.887)
ob_rig.display_type = 'WIRE'
ob_rig.lineart.crease_threshold = 0.0
ob_bear.parent = ob_rig
ob_bear.matrix_parent_inverse = Matrix(((1.0, 0.0, 0.0, -0.9965), (0.0, 1.0, 0.0, 0.6088), (0.0, 0.0, 1.0, 1.887), (0.0, 0.0, 0.0, 1.0)))
ob_bear.location = (0.03819, -0.5429, 0.9063)
ob_bear.rotation_euler = (1.571, -0.0, 0.0)
ob_bear.scale = (0.35, 0.35, 0.175)
ob_bear.lineart.crease_threshold = 0.0
_vg = ob_bear.vertex_groups.new(name='DEF-head')
_vg.add([0, 1, 2, 3, 4, 5, 6, 7, 8, 9, 10, 11, 12, 13, 14, 15, 16, 17, 18, 19, 20, 21, 22, 23, 24, 25, 26, 27, 28, 29, 30, 31, 32, 33, 34, 35, 36, 37, 38, 39, 40, 41, 42, 43, 44, 45, 46, 47, 48, 49, 50, 51, 52, 53, 54, 55, 56, 57, 58, 59, 60, 61, 62, 63, 64, 65, 66, 67, 68, 69, 70, 71, 72, 73, 74, 75, 76, 77, 78, 243, 257, 260, 281, 284, 285, 286, 287, 288, 289, 290, 291, 292, 293, 294, 295, 296, 297, 298, 299, 300, 301, 302, 303, 304, 305, 306, 307, 308, 309, 310, 311, 312, 313, 314, 315, 316, 317, 318, 319, 320, 321, 322, 323, 324, 325, 326, 327, 328, 329, 330, 331, 332, 333, 334, 335, 336, 337, 338, 339, 340, 341, 342, 343, 344, 345, 346, 347, 348, 349, 350, 351, 352, 353, 354, 355, 356, 357, 358, 359, 360, 361, 362, 363, 364, 365, 366, 367, 368, 369, 370, 371, 372, 373, 374, 375, 376], 1.0, 'REPLACE')
_vg = ob_bear.vertex_groups.new(name='DEF-f_index.03.L')
for _i, _w in zip([420, 421, 422, 423, 424, 425, 426, 427, 428, 429, 430, 431, 432, 433, 434, 435, 436, 437, 438, 439], [0.4073, 0.2057, 0.3968, 0.3068, 0.4861, 0.4634, 0.3122, 0.09651, 0.3734, 0.3915, 0.3446, 0.3757, 0.2525, 0.3097, 0.06267, 0.3051, 0.1039, 0.2103, 0.4429, 0.3666]): _vg.add([_i], _w, 'REPLACE')
_vg = ob_bear.vertex_groups.new(name='DEF-f_index.02.L')
for _i, _w in zip([420, 421, 422, 423, 424, 425, 426, 427, 428, 429, 430, 431, 432, 433, 434, 435, 436, 437, 438, 439], [0.09633, 0.07764, 0.09479, 0.09143, 0.09625, 0.09865, 0.1435, 0.05761, 0.1645, 0.3455, 0.228, 0.1385, 0.2082, 0.1076, 0.01869, 0.08945, 0.03829, 0.07328, 0.1038, 0.09408]): _vg.add([_i], _w, 'REPLACE')
_vg = ob_bear.vertex_groups.new(name='DEF-f_index.01.L.02')
for _i, _w in zip([163, 166, 169, 170, 173, 174, 175, 177, 178, 181, 182, 186], [0.0273, 0.08053, 0.2256, 0.4425, 0.06823, 0.2615, 0.06824, 0.1674, 0.01979, 0.07984, 0.02264, 0.01165]): _vg.add([_i], _w, 'REPLACE')
_vg = ob_bear.vertex_groups.new(name='DEF-thumb.03.L')
for _i, _w in zip([153, 174, 175, 177, 180, 181, 182, 183, 186, 187], [0.02985, 0.02445, 0.07551, 0.06644, 0.2972, 0.1338, 0.0945, 0.1252, 0.0967, 0.05602]): _vg.add([_i], _w, 'REPLACE')
_vg = ob_bear.vertex_groups.new(name='DEF-thumb.02.L')
for _i, _w in zip([152, 153, 154, 156, 157, 158, 160, 162, 163, 166, 169, 170, 172, 173, 174, 175, 177, 178, 179, 180, 181, 182, 183, 184, 186, 187], [0.06603, 0.3115, 0.1636, 0.1819, 0.4161, 0.1001, 0.9311, 0.03054, 0.1628, 0.0127, 0.1512, 0.1488, 0.02239, 0.09574, 0.2458, 0.5762, 0.3438, 0.3042, 0.05195, 0.4595, 0.4008, 0.389, 0.4159, 0.3555, 0.3927, 0.4654]): _vg.add([_i], _w, 'REPLACE')
_vg = ob_bear.vertex_groups.new(name='DEF-thumb.01.L.02')
for _i, _w in zip([153, 157, 169, 170, 174, 175, 177, 178, 181, 182, 183, 184, 186], [0.05005, 0.1135, 0.03186, 0.03979, 0.1191, 0.004698, 0.1264, 0.485, 0.08164, 0.08806, 0.01416, 0.2524, 0.07507]): _vg.add([_i], _w, 'REPLACE')
_vg = ob_bear.vertex_groups.new(name='DEF-palm.01.L')
_vg = ob_bear.vertex_groups.new(name='DEF-f_index.01.L.01')
for _i, _w in zip([162, 163, 165, 166, 169, 170, 173, 174, 175, 177, 181], [0.03406, 0.0417, 0.05388, 0.6398, 0.1252, 0.2143, 0.02978, 0.1297, 0.01925, 0.08326, 0.03061]): _vg.add([_i], _w, 'REPLACE')
_vg = ob_bear.vertex_groups.new(name='DEF-thumb.01.L.01')
for _i, _w in zip([153, 156, 157, 174, 177, 178, 181, 182, 183, 184, 186, 187], [0.08553, 0.03526, 0.2844, 0.001785, 0.01303, 0.08147, 0.03843, 0.08215, 0.01335, 0.2442, 0.07289, 0.004632]): _vg.add([_i], _w, 'REPLACE')
_vg = ob_bear.vertex_groups.new(name='DEF-f_middle.03.L')
for _i, _w in zip([420, 421, 422, 423, 424, 425, 426, 427, 428, 429, 430, 431, 432, 433, 434, 435, 436, 437, 438, 439], [0.4964, 0.7166, 0.5085, 0.6018, 0.4176, 0.4379, 0.5443, 0.8459, 0.4621, 0.263, 0.4274, 0.4858, 0.5393, 0.5827, 0.903, 0.6055, 0.852, 0.7164, 0.4532, 0.5394]): _vg.add([_i], _w, 'REPLACE')
_vg = ob_bear.vertex_groups.new(name='DEF-f_middle.02.L')
_vg = ob_bear.vertex_groups.new(name='DEF-f_middle.01.L.02')
_vg = ob_bear.vertex_groups.new(name='DEF-palm.02.L')
_vg = ob_bear.vertex_groups.new(name='DEF-f_middle.01.L.01')
_vg = ob_bear.vertex_groups.new(name='DEF-f_ring.03.L')
for _i, _w in zip([153, 156, 158, 162, 163, 166, 169, 174], [0.007489, 0.09046, 0.05605, 0.4094, 0.2774, 0.02802, 0.1683, 0.02057]): _vg.add([_i], _w, 'REPLACE')
_vg = ob_bear.vertex_groups.new(name='DEF-f_ring.02.L')
for _i, _w in zip([153, 156, 158, 162, 163, 166, 169, 174], [0.007489, 0.09046, 0.05605, 0.4094, 0.2774, 0.02802, 0.1683, 0.02057]): _vg.add([_i], _w, 'REPLACE')
_vg = ob_bear.vertex_groups.new(name='DEF-f_ring.01.L.02')
_vg = ob_bear.vertex_groups.new(name='DEF-palm.03.L')
_vg = ob_bear.vertex_groups.new(name='DEF-f_ring.01.L.01')
_vg = ob_bear.vertex_groups.new(name='DEF-f_pinky.03.L')
for _i, _w in zip([152, 153, 154, 156, 157, 158, 159, 162, 163, 169, 177, 180, 181, 182, 183, 184, 186, 187], [0.02164, 0.2762, 0.5015, 0.4126, 0.07685, 0.5869, 0.08696, 0.01042, 0.1004, 0.003982, 0.00548, 0.01087, 0.06024, 0.1194, 0.1233, 0.03589, 0.1303, 0.193]): _vg.add([_i], _w, 'REPLACE')
_vg = ob_bear.vertex_groups.new(name='DEF-f_pinky.02.L')
_vg = ob_bear.vertex_groups.new(name='DEF-f_pinky.01.L.02')
_vg = ob_bear.vertex_groups.new(name='DEF-palm.04.L')
for _i, _w in zip([152, 153, 154, 155, 156, 158, 159, 162, 163, 165, 166, 168, 169, 170, 173, 174, 182, 183, 186, 187], [0.0001006, 0.07423, 0.152, 0.009073, 0.08883, 0.1149, 0.755, 0.04446, 0.04982, 0.837, 0.1142, 0.07562, 0.02762, 0.02202, 0.01288, 0.006496, 0.02317, 0.02758, 0.02896, 0.05877]): _vg.add([_i], _w, 'REPLACE')
_vg = ob_bear.vertex_groups.new(name='DEF-f_pinky.01.L.01')
_vg = ob_bear.vertex_groups.new(name='DEF-hand.L')
_vg = ob_bear.vertex_groups.new(name='DEF-forearm.02.L')
for _i, _w in zip([168, 169, 170, 172, 173, 174, 175, 177, 181], [0.08732, 0.01817, 0.06527, 0.06899, 0.3648, 0.04232, 0.06768, 0.03393, 0.003124]): _vg.add([_i], _w, 'REPLACE')
_vg = ob_bear.vertex_groups.new(name='DEF-forearm.01.L')
for _i, _w in zip([164, 165, 168, 172, 173, 175], [0.04817, 0.0279, 0.5861, 0.1135, 0.1886, 0.0295]): _vg.add([_i], _w, 'REPLACE')
_vg = ob_bear.vertex_groups.new(name='DEF-upper_arm.02.L')
for _i, _w in zip([151, 152, 153, 154, 155, 159, 161, 164, 167, 168, 171, 172, 173, 174, 175, 176, 177, 179, 180, 181, 182, 183, 186, 187, 249, 253, 254, 255, 258, 259, 260, 261, 262, 263, 266, 267, 268, 269, 270, 272, 273, 274], [0.1371, 0.7103, 0.06286, 0.07839, 0.9075, 0.07357, 0.05949, 0.794, 0.09368, 0.1738, 0.1102, 0.6232, 0.1438, 0.02681, 0.06326, 0.7764, 0.04009, 0.7677, 0.08711, 0.06619, 0.078, 0.1518, 0.08915, 0.1157, 0.03636, 0.09091, 0.04227, 0.03266, 0.584, 0.1246, 0.03508, 0.1192, 0.06723, 0.1118, 0.1122, 0.05714, 0.0403, 0.06959, 0.0384, 0.02562, 0.03588, 0.03181]): _vg.add([_i], _w, 'REPLACE')
_vg = ob_bear.vertex_groups.new(name='DEF-shoulder.L')
_vg.add([243, 257, 260, 281, 296, 302, 316, 320, 329], 1.0, 'REPLACE')
_vg = ob_bear.vertex_groups.new(name='DEF-f_index.03.R')
for _i, _w in zip([398, 399, 400, 401, 402, 403, 404, 405, 406, 407, 408, 409, 410, 411, 412, 413, 414, 415, 416, 417, 418, 419], [0.2698, 0.09176, 0.4318, 0.0956, 0.485, 0.6319, 0.214, 0.5888, 0.2938, 0.5739, 0.3308, 0.4248, 0.3156, 0.4953, 0.5434, 0.6119, 0.2915, 0.1474, 0.4956, 0.2073, 0.4393, 0.4176]): _vg.add([_i], _w, 'REPLACE')
_vg = ob_bear.vertex_groups.new(name='DEF-f_index.02.R')
for _i, _w in zip([398, 399, 400, 401, 402, 403, 404, 405, 406, 407, 408, 409, 410, 411, 412, 413, 414, 415, 416, 417, 418, 419], [0.2349, 0.05157, 0.3999, 0.03377, 0.3829, 0.1557, 0.05684, 0.1528, 0.07225, 0.1876, 0.074, 0.1064, 0.06182, 0.3271, 0.1603, 0.08763, 0.5898, 0.05966, 0.3584, 0.05745, 0.4519, 0.4747]): _vg.add([_i], _w, 'REPLACE')
_vg = ob_bear.vertex_groups.new(name='DEF-f_index.01.R.02')
for _i, _w in zip([125, 130, 133, 134, 137, 139, 140, 142, 143, 146, 147, 150], [0.03429, 0.09571, 0.4267, 0.2174, 0.06907, 0.2506, 0.06443, 0.1596, 0.01219, 0.0744, 0.01262, 0.003012]): _vg.add([_i], _w, 'REPLACE')
_vg = ob_bear.vertex_groups.new(name='DEF-thumb.03.R')
for _i, _w in zip([114, 116, 118, 139, 140, 142, 144, 145, 146, 147, 148, 150], [0.05711, 0.02211, 0.03233, 0.02788, 0.07843, 0.06903, 0.0549, 0.3144, 0.1402, 0.09774, 0.1332, 0.1005]): _vg.add([_i], _w, 'REPLACE')
_vg = ob_bear.vertex_groups.new(name='DEF-thumb.02.R')
for _i, _w in zip([114, 115, 116, 117, 118, 119, 120, 121, 122, 123, 124, 125, 129, 130, 133, 134, 136, 137, 138, 139, 140, 141, 142, 143, 144, 145, 146, 147, 148, 150], [0.5173, 0.03508, 0.1313, 0.4173, 0.3738, 0.1716, 0.07528, 0.2192, 0.1118, 0.005346, 0.7837, 0.1712, 0.05812, 0.05005, 0.1912, 0.1916, 0.04174, 0.1082, 0.8459, 0.3339, 0.6029, 0.02564, 0.4125, 0.4167, 0.1299, 0.4826, 0.4485, 0.4368, 0.4611, 0.4407]): _vg.add([_i], _w, 'REPLACE')
_vg = ob_bear.vertex_groups.new(name='DEF-thumb.01.R.02')
for _i, _w in zip([114, 117, 118, 121, 124, 133, 134, 138, 139, 140, 142, 143, 146, 147, 148, 150], [0.021, 0.4822, 0.08733, 0.02124, 0.1081, 0.01431, 0.008262, 0.07429, 0.08083, 0.001097, 0.1123, 0.4389, 0.1009, 0.1515, 0.05133, 0.1291]): _vg.add([_i], _w, 'REPLACE')
_vg = ob_bear.vertex_groups.new(name='DEF-palm.01.R')
_vg = ob_bear.vertex_groups.new(name='DEF-f_index.01.R.01')
for _i, _w in zip([125, 128, 129, 130, 133, 134, 137, 139, 140, 142, 146], [0.05169, 0.06295, 0.05114, 0.5587, 0.1931, 0.1175, 0.02214, 0.1167, 0.01079, 0.07448, 0.02072]): _vg.add([_i], _w, 'REPLACE')
_vg = ob_bear.vertex_groups.new(name='DEF-thumb.01.R.01')
_vg = ob_bear.vertex_groups.new(name='DEF-f_middle.03.R')
for _i, _w in zip([398, 399, 400, 401, 402, 403, 404, 405, 406, 407, 408, 409, 410, 411, 412, 413, 414, 415, 416, 417, 418, 419], [0.3427, 0.3993, 0.14, 0.7956, 0.1188, 0.1952, 0.6629, 0.241, 0.6014, 0.2215, 0.5619, 0.4412, 0.5839, 0.1634, 0.2758, 0.2761, 0.1045, 0.7186, 0.1338, 0.6356, 0.09755, 0.08908]): _vg.add([_i], _w, 'REPLACE')
_vg = ob_bear.vertex_groups.new(name='DEF-f_middle.02.R')
_vg = ob_bear.vertex_groups.new(name='DEF-f_middle.01.R.02')
_vg = ob_bear.vertex_groups.new(name='DEF-palm.02.R')
_vg = ob_bear.vertex_groups.new(name='DEF-f_middle.01.R.01')
_vg = ob_bear.vertex_groups.new(name='DEF-f_ring.03.R')
for _i, _w in zip([118, 121, 122, 125, 129, 130, 134, 139, 398, 399, 400, 401, 404, 406, 408, 409, 410, 415, 417], [0.0008934, 0.07993, 0.04379, 0.2573, 0.3768, 0.04061, 0.1572, 0.01588, 0.1526, 0.4574, 0.006477, 0.06695, 0.06621, 0.01514, 0.01665, 0.005357, 0.02745, 0.07433, 0.0996]): _vg.add([_i], _w, 'REPLACE')
_vg = ob_bear.vertex_groups.new(name='DEF-f_ring.02.R')
for _i, _w in zip([118, 121, 122, 125, 129, 130, 134, 139], [0.0008934, 0.07993, 0.04379, 0.2573, 0.3768, 0.04061, 0.1572, 0.01588]): _vg.add([_i], _w, 'REPLACE')
_vg = ob_bear.vertex_groups.new(name='DEF-f_ring.01.R.02')
_vg = ob_bear.vertex_groups.new(name='DEF-palm.03.R')
_vg = ob_bear.vertex_groups.new(name='DEF-f_ring.01.R.01')
_vg = ob_bear.vertex_groups.new(name='DEF-f_pinky.03.R')
for _i, _w in zip([114, 116, 117, 118, 119, 120, 121, 122, 123, 124, 125, 129, 134, 142, 143, 144, 145, 146, 147, 148, 150], [0.2026, 0.07429, 0.01271, 0.296, 0.5542, 0.0635, 0.4388, 0.6271, 0.08917, 0.03698, 0.1143, 0.03974, 0.01904, 0.006314, 0.005313, 0.02993, 0.01299, 0.06282, 0.1255, 0.1319, 0.1376]): _vg.add([_i], _w, 'REPLACE')
_vg = ob_bear.vertex_groups.new(name='DEF-f_pinky.02.R')
_vg = ob_bear.vertex_groups.new(name='DEF-f_pinky.01.R.02')
_vg = ob_bear.vertex_groups.new(name='DEF-palm.04.R')
for _i, _w in zip([114, 115, 116, 118, 119, 120, 121, 122, 123, 125, 127, 128, 129, 130, 132, 133, 134, 137, 139, 142, 144, 146, 147, 148, 150], [0.06169, 0.004772, 0.1148, 0.07337, 0.1467, 0.1803, 0.08696, 0.1095, 0.7818, 0.06211, 0.0355, 0.7883, 0.06499, 0.1354, 0.05491, 0.04174, 0.05075, 0.0049, 0.01943, 0.003493, 0.0508, 0.004788, 0.02753, 0.04243, 0.03451]): _vg.add([_i], _w, 'REPLACE')
_vg = ob_bear.vertex_groups.new(name='DEF-f_pinky.01.R.01')
_vg = ob_bear.vertex_groups.new(name='DEF-hand.R')
_vg = ob_bear.vertex_groups.new(name='DEF-forearm.02.R')
for _i, _w in zip([132, 133, 134, 136, 137, 139, 140, 142], [0.06108, 0.0663, 0.01909, 0.06473, 0.3399, 0.04163, 0.06236, 0.03095]): _vg.add([_i], _w, 'REPLACE')
_vg = ob_bear.vertex_groups.new(name='DEF-forearm.01.R')
_vg.add([114, 115, 116, 117, 118, 119, 120, 121, 122, 123, 124, 125, 126, 127, 128, 129, 130, 131, 132, 133, 134, 135, 136, 137, 138, 139, 140, 141, 142, 143, 144, 145, 146, 147, 148, 149, 150, 398, 399, 400, 401, 402, 403, 404, 405, 406, 407, 410, 411, 412, 413, 414, 415, 416, 417, 418, 419], 1.0, 'REPLACE')
_vg = ob_bear.vertex_groups.new(name='DEF-upper_arm.02.R')
for _i, _w in zip([114, 115, 116, 118, 119, 120, 123, 126, 127, 131, 132, 135, 136, 137, 140, 141, 142, 144, 145, 146, 147, 148, 149, 150], [0.06095, 0.3524, 0.408, 0.03274, 0.03725, 0.4542, 0.03525, 0.2188, 0.7736, 0.7124, 0.14, 0.1352, 0.5789, 0.1294, 0.04989, 0.6654, 0.02835, 0.4663, 0.0512, 0.04051, 0.04385, 0.086, 0.1209, 0.04989]): _vg.add([_i], _w, 'REPLACE')
_vg = ob_bear.vertex_groups.new(name='DEF-shoulder.R')
for _i, _w in zip([0, 1, 2, 3, 4, 5, 6, 7, 8, 9, 10, 11, 12, 13, 14, 15, 16, 17, 18, 19, 20, 21, 22, 23, 24, 25, 26, 284, 285, 286, 287, 288, 289, 290, 291, 292, 293, 294, 296, 298, 299, 300, 301, 302, 307, 310, 313, 314, 315, 316, 318, 319, 320, 321, 322, 323, 324, 325, 326, 327, 328, 329, 330, 331, 334, 350, 351, 352, 353, 354, 355, 356, 357, 358, 359, 360, 361, 362, 363, 364, 365, 366, 367, 368, 369, 370, 371, 372, 373, 374, 375, 376], [0.254, 0.2513, 0.2565, 0.2538, 0.2545, 0.2532, 0.2518, 0.254, 0.2531, 0.2537, 0.2526, 0.2551, 0.2534, 0.23, 0.2301, 0.23, 0.2301, 0.2305, 0.2318, 0.2298, 0.2303, 0.2293, 0.2302, 0.2301, 0.23, 0.23, 0.2298, 0.0587, 0.1462, 0.6156, 0.1076, 0.2991, 0.7279, 0.03082, 0.1268, 0.06179, 0.07871, 0.251, 0.6392, 0.0272, 0.009427, 0.05084, 0.1077, 0.03872, 0.0105, 0.03012, 0.004884, 0.06413, 0.05147, 0.03026, 0.1001, 0.007993, 0.1675, 0.08193, 0.1347, 0.008938, 0.268, 0.0649, 0.1354, 0.527, 0.2522, 0.03866, 0.05282, 0.5548, 0.1043, 0.5339, 0.5368, 0.5438, 0.5543, 0.5376, 0.5303, 0.5495, 0.5379, 0.5527, 0.5368, 0.5628, 0.5582, 0.5827, 0.5815, 0.5658, 0.568, 0.5633, 0.5636, 0.5571, 0.5565, 0.5493, 0.5505, 0.5467, 0.5434, 0.5394, 0.5465, 0.5222]): _vg.add([_i], _w, 'REPLACE')
_vg = ob_bear.vertex_groups.new(name='DEF-neck')
_vg.add([246, 257, 260, 281, 282, 286, 289, 293, 294, 296, 300, 301, 302, 314, 316, 318, 320, 324, 327, 329, 335, 336, 337, 338, 339, 340, 341, 342, 343, 344, 345, 346, 347, 348, 349, 351, 352, 353, 357, 358, 361, 362, 364, 367, 368, 369, 370, 371, 373, 374, 375], 1.0, 'REPLACE')
_vg = ob_bear.vertex_groups.new(name='DEF-chest')
_vg.add([222, 223, 224, 225, 226, 227, 228, 229, 230, 231, 232, 233, 234, 235, 236, 237, 238, 239, 240, 241, 242, 243, 244, 245, 246, 247, 248, 249, 250, 251, 252, 253, 254, 255, 256, 257, 258, 259, 260, 261, 262, 263, 264, 265, 266, 267, 268, 269, 270, 271, 272, 273, 274, 275, 276, 277, 278, 279, 280, 281, 282, 283], 1.0, 'REPLACE')
_vg = ob_bear.vertex_groups.new(name='DEF-toe.L')
for _i, _w in zip([440, 441, 442, 443, 444, 445, 446, 447, 448, 449, 450, 451, 452, 453, 454, 455, 456, 457, 458, 459, 460], [0.9963, 0.9921, 0.9681, 0.8733, 0.9967, 0.9913, 0.9403, 0.9944, 0.9768, 0.9871, 0.957, 0.9913, 0.9357, 0.9667, 0.9016, 0.9954, 0.9791, 0.7861, 0.9949, 0.9962, 0.9558]): _vg.add([_i], _w, 'REPLACE')
_vg = ob_bear.vertex_groups.new(name='DEF-foot.L')
_vg.add([189, 190, 191, 193, 195, 197, 198, 199, 200, 201, 202, 203, 204, 206, 207, 208, 209, 210, 212, 213, 216, 217, 220, 221, 440, 441, 442, 443, 444, 445, 446, 447, 448, 449, 450, 451, 452, 453, 454, 455, 456, 457, 458, 459, 460], 1.0, 'REPLACE')
_vg = ob_bear.vertex_groups.new(name='DEF-shin.02.L')
for _i, _w in zip([189, 190, 191, 192, 193, 194, 195, 196, 197, 198, 199, 200, 201, 202, 203, 204, 205, 206, 207, 208, 209, 210, 211, 212, 213, 215, 216, 217, 219, 220, 221], [0.4281, 0.5052, 0.6438, 0.04076, 0.5599, 0.01248, 0.5653, 0.0858, 0.5179, 0.5557, 0.528, 0.7894, 0.5078, 0.5878, 0.05262, 0.5677, 0.02551, 0.8035, 0.1019, 0.7334, 0.9974, 0.7966, 0.02249, 0.6652, 0.5649, 0.01543, 0.6581, 0.5488, 0.07897, 0.5041, 0.4523]): _vg.add([_i], _w, 'REPLACE')
_vg = ob_bear.vertex_groups.new(name='DEF-shin.01.L')
for _i, _w in zip([188, 189, 190, 191, 192, 193, 194, 195, 196, 197, 198, 199, 200, 201, 202, 203, 204, 205, 206, 207, 208, 210, 211, 212, 213, 214, 215, 216, 217, 218, 219, 220, 221], [0.03161, 0.3173, 0.2988, 0.1239, 0.08803, 0.2207, 0.07493, 0.1402, 0.0594, 0.4112, 0.2198, 0.08715, 0.1729, 0.03973, 0.0654, 0.1169, 0.03636, 0.1482, 0.06707, 0.5272, 0.06953, 0.05807, 0.05219, 0.1649, 0.1688, 0.02948, 0.08877, 0.1567, 0.2712, 0.02594, 0.5755, 0.295, 0.502]): _vg.add([_i], _w, 'REPLACE')
_vg = ob_bear.vertex_groups.new(name='DEF-thigh.02.L')
for _i, _w in zip([188, 189, 190, 191, 192, 193, 194, 195, 196, 197, 198, 199, 201, 202, 203, 204, 205, 206, 207, 208, 210, 211, 212, 213, 214, 215, 216, 217, 218, 219, 220, 221], [0.9138, 0.2094, 0.1424, 0.1665, 0.8185, 0.13, 0.5348, 0.1114, 0.8013, 0.03803, 0.1139, 0.1412, 0.06887, 0.04969, 0.7727, 0.03237, 0.4285, 0.06448, 0.3337, 0.0608, 0.1181, 0.8936, 0.1177, 0.2348, 0.4102, 0.8886, 0.1443, 0.1399, 0.3399, 0.3343, 0.1604, 0.03022]): _vg.add([_i], _w, 'REPLACE')
_vg = ob_bear.vertex_groups.new(name='DEF-toe.R')
for _i, _w in zip([377, 378, 379, 380, 381, 382, 383, 384, 385, 386, 387, 388, 389, 390, 391, 392, 393, 394, 395, 396, 397], [0.8859, 0.9207, 0.8271, 0.9936, 0.4436, 0.9057, 0.7087, 0.6102, 0.2278, 0.69, 0.5123, 0.1786, 0.287, 0.2477, 0.5494, 0.2876, 0.3944, 0.7577, 0.875, 0.8814, 0.3266]): _vg.add([_i], _w, 'REPLACE')
_vg = ob_bear.vertex_groups.new(name='DEF-foot.R')
_vg.add([79, 81, 82, 83, 85, 86, 87, 88, 89, 90, 91, 93, 94, 95, 96, 97, 98, 99, 100, 102, 105, 107, 109, 112, 113, 377, 378, 379, 380, 381, 382, 383, 384, 385, 386, 387, 388, 389, 390, 391, 392, 393, 394, 395, 396, 397], 1.0, 'REPLACE')
_vg = ob_bear.vertex_groups.new(name='DEF-shin.02.R')
for _i, _w in zip([79, 81, 82, 83, 84, 85, 86, 87, 88, 89, 90, 91, 92, 93, 94, 95, 96, 97, 98, 99, 100, 101, 102, 103, 104, 105, 106, 107, 109, 111, 112, 113, 381, 383, 384, 385, 386, 387, 388, 389, 390, 391, 392, 393, 394, 397], [0.4314, 0.4973, 0.361, 0.688, 0.05758, 0.6287, 0.7156, 0.08529, 0.7259, 0.6451, 0.5427, 0.7009, 0.01815, 0.5335, 0.0801, 0.6749, 0.7018, 0.7743, 0.02669, 0.8434, 0.0701, 0.7159, 0.5924, 0.005316, 0.1323, 0.4654, 0.01575, 0.571, 0.4441, 0.08324, 0.4591, 0.4824, 0.05181, 0.09793, 0.1581, 0.3828, 0.07919, 0.09715, 0.5084, 0.2318, 0.3606, 0.1128, 0.06625, 0.09095, 0.02967, 0.06011]): _vg.add([_i], _w, 'REPLACE')
_vg = ob_bear.vertex_groups.new(name='DEF-shin.01.R')
for _i, _w in zip([79, 80, 81, 82, 83, 84, 85, 86, 88, 89, 91, 95, 96, 97, 99, 100, 101, 102, 104, 105, 106, 107, 109, 111, 112, 113], [0.332, 0.0655, 0.3357, 0.6051, 0.09756, 0.02785, 0.1902, 0.08138, 0.2263, 0.1808, 0.1, 0.1024, 0.1501, 0.04585, 0.1308, 0.08371, 0.1728, 0.2796, 0.5719, 0.3536, 0.1663, 0.2939, 0.5134, 0.5035, 0.378, 0.3732]): _vg.add([_i], _w, 'REPLACE')
_vg = ob_bear.vertex_groups.new(name='DEF-thigh.02.R')
for _i, _w in zip([79, 80, 81, 83, 84, 85, 86, 87, 89, 90, 91, 92, 93, 94, 95, 96, 97, 98, 100, 101, 102, 103, 104, 105, 106, 107, 108, 109, 110, 111, 112, 113], [0.1926, 0.9207, 0.1184, 0.1426, 0.8907, 0.1014, 0.04915, 0.8559, 0.08454, 0.05128, 0.05151, 0.8005, 0.06851, 0.8516, 0.05837, 0.06842, 0.09336, 0.831, 0.825, 0.08592, 0.08751, 0.893, 0.2882, 0.1536, 0.7955, 0.1027, 0.9171, 0.02736, 0.5534, 0.4039, 0.1275, 0.1098]): _vg.add([_i], _w, 'REPLACE')
_vg = ob_bear.vertex_groups.new(name='DEF-spine')
_vg.add([115, 116, 126, 135, 149, 151, 154, 176, 179, 183, 185, 187, 222, 223, 224, 225, 226, 227, 228, 229, 230, 231, 232, 233, 234, 235, 236, 237, 238, 239, 240, 241, 242, 243, 244, 245, 246, 247, 248, 250, 251, 252, 254, 255, 256, 257, 258, 259, 260, 261, 263, 266, 267, 269, 271, 273, 274, 276, 278, 279, 281, 282, 283], 1.0, 'REPLACE')
_vg = ob_bear.vertex_groups.new(name='DEF-upper_arm.01.R')
for _i, _w in zip([115, 116, 120, 126, 127, 131, 135, 136, 141, 144, 148, 149, 222, 223, 224, 225, 226, 227, 229, 230, 231, 232, 233, 234, 235, 236, 237, 238, 239, 240, 241, 243, 245, 271, 273, 274, 276, 277, 279, 282, 283], [0.5104, 0.1716, 0.1408, 0.7416, 0.07372, 0.2348, 0.839, 0.1121, 0.202, 0.1974, 0.0197, 0.9376, 0.2244, 0.2543, 0.6523, 0.2305, 0.1043, 0.05015, 0.3452, 0.1213, 0.1379, 0.1323, 0.07606, 0.06845, 0.06112, 0.06897, 0.06793, 0.02275, 0.008949, 0.03104, 0.02471, 0.001142, 0.0002611, 0.05407, 0.02292, 0.01996, 0.06928, 0.006253, 0.03347, 0.0872, 0.1384]): _vg.add([_i], _w, 'REPLACE')
_vg = ob_bear.vertex_groups.new(name='DEF-upper_arm.01.L')
for _i, _w in zip([53, 54, 55, 56, 57, 58, 59, 60, 61, 62, 63, 64, 65, 66, 67, 68, 69, 70, 71, 72, 73, 74, 75, 76, 77, 78, 151, 152, 155, 161, 164, 167, 168, 171, 172, 173, 176, 179, 185, 231, 232, 234, 235, 236, 237, 238, 239, 240, 241, 242, 243, 244, 245, 246, 247, 248, 249, 250, 251, 252, 253, 254, 255, 256, 257, 258, 259, 261, 262, 263, 266], [0.1632, 0.1641, 0.1653, 0.1636, 0.1641, 0.1638, 0.1639, 0.1635, 0.1636, 0.1637, 0.1636, 0.1633, 0.1634, 0.1633, 0.1634, 0.163, 0.1629, 0.1629, 0.163, 0.1612, 0.1643, 0.1641, 0.1671, 0.1644, 0.1645, 0.163, 0.8465, 0.1246, 0.01631, 0.9356, 0.1241, 0.8777, 0.05762, 0.876, 0.1108, 0.0166, 0.1723, 0.1164, 1.098, 0.01446, 0.00334, 0.004487, 0.06425, 0.0468, 0.02683, 0.01018, 0.084, 0.0551, 0.08616, 0.06651, 0.05776, 0.1471, 0.1448, 0.2209, 0.1941, 0.1061, 0.4177, 0.2316, 0.04744, 0.488, 0.3753, 0.8287, 0.1023, 0.04721, 0.1056, 0.1327, 0.07654, 0.03474, 0.0222, 0.0213, 0.01411]): _vg.add([_i], _w, 'REPLACE')
_vg = ob_bear.vertex_groups.new(name='DEF-hips')
for _i, _w in zip([222, 223, 224, 225, 226, 227, 228, 229, 230, 231, 232, 233, 234, 235, 236, 237, 238, 239, 240, 241, 242, 243, 244, 245, 246, 247, 248, 249, 250, 251, 252, 253, 254, 255, 256, 257, 258, 259, 260, 261, 262, 263, 265, 266, 267, 268, 269, 270, 271, 272, 273, 274, 275, 276, 277, 278, 279, 281, 282, 283], [0.4405, 0.2526, 0.2018, 0.3719, 0.1719, 0.1304, 0.0494, 0.4485, 0.4115, 0.6722, 0.5738, 0.6876, 0.4567, 0.7403, 0.6704, 0.6117, 0.3076, 0.6161, 0.5767, 0.685, 0.4462, 0.7558, 0.5085, 0.7091, 0.6759, 0.5738, 0.2748, 0.2235, 0.2931, 0.2225, 0.3653, 0.1306, 0.08399, 0.07168, 0.09243, 0.7598, 0.1302, 0.07797, 0.8006, 0.2217, 0.0852, 0.3601, 0.05077, 0.6629, 0.3169, 0.1197, 0.5483, 0.1884, 0.6841, 0.2062, 0.565, 0.3337, 0.1156, 0.3704, 0.1456, 0.1065, 0.1092, 0.1521, 0.6526, 0.2575]): _vg.add([_i], _w, 'REPLACE')
_vg = ob_bear.vertex_groups.new(name='DEF-thigh.01.L')
for _i, _w in zip([188, 192, 194, 196, 203, 205, 214, 218, 222, 223, 225, 226, 227, 228, 230, 231, 232, 234, 235, 236, 237, 238, 239, 240, 241, 242, 244, 245, 246, 247, 248, 249, 250, 251, 252, 253, 254, 255, 256, 258, 259, 260, 261, 262, 263, 264, 265, 266, 267, 268, 269, 270, 271, 272, 273, 274, 275, 276, 277, 278, 279, 283], [0.03808, 0.03142, 0.3517, 0.0137, 0.02113, 0.3761, 0.5414, 0.6167, 0.02157, 0.02608, 0.03423, 0.02475, 0.04551, 0.09247, 0.06391, 0.002318, 0.04355, 0.09342, 0.01954, 0.05946, 0.0762, 0.1542, 0.1274, 0.1258, 0.0799, 0.2476, 0.2161, 0.04116, 0.002089, 0.1312, 0.447, 0.2656, 0.3534, 0.3678, 0.07986, 0.3667, 0.01661, 0.7536, 0.7358, 0.1285, 0.6902, 0.001712, 0.5206, 0.7631, 0.3614, 0.9764, 0.7242, 0.1011, 0.3725, 0.7057, 0.202, 0.4888, 0.05938, 0.3158, 0.1379, 0.2353, 0.5058, 0.1145, 0.1295, 0.3236, 0.03975, 0.05449]): _vg.add([_i], _w, 'REPLACE')
_vg = ob_bear.vertex_groups.new(name='DEF-thigh.01.R')
for _i, _w in zip([92, 98, 103, 108, 110, 222, 223, 224, 225, 226, 227, 228, 229, 230, 231, 232, 233, 234, 235, 236, 237, 238, 239, 240, 241, 242, 244, 245, 247, 248, 249, 250, 251, 253, 255, 256, 261, 262, 263, 265, 266, 267, 268, 269, 270, 271, 272, 273, 274, 275, 276, 277, 278, 279, 280, 282, 283], [0.1375, 0.0959, 0.05274, 0.04835, 0.4076, 0.2031, 0.4124, 0.09324, 0.309, 0.6627, 0.7554, 0.8363, 0.1088, 0.3609, 0.07747, 0.1925, 0.01407, 0.339, 0.05553, 0.127, 0.1859, 0.4609, 0.1246, 0.1857, 0.08755, 0.2025, 0.09029, 0.01752, 0.0585, 0.1431, 0.03472, 0.08219, 0.3334, 0.004026, 0.01916, 0.1055, 0.07719, 0.03142, 0.1014, 0.2034, 0.04082, 0.1994, 0.1047, 0.1168, 0.2453, 0.1169, 0.4061, 0.1827, 0.3318, 0.3331, 0.3863, 0.6674, 0.5313, 0.7847, 0.9661, 0.057, 0.5027]): _vg.add([_i], _w, 'REPLACE')
_m = ob_bear.modifiers.new('Armature', 'ARMATURE')
_m = ob_bear.modifiers.new('Armature.001', 'ARMATURE')
_m.object = ob_rig
ob_metarig.location = (0.9695, -0.6111, -2.032)
ob_metarig.show_in_front = True
ob_metarig.lineart.crease_threshold = 0.0
ob_camera.location = (4.446, -10.53, 0.3681)
ob_camera.rotation_euler = (1.459, 0.01161, 0.3643)
ob_camera.lock_rotations_4d = False
ob_camera.empty_display_type = 'ARROWS'
ob_camera.color = (0.0, 0.0, 0.0, 0.0)
ob_camera.display_type = 'WIRE'
ob_camera.lineart.crease_threshold = 0.0

# ---- collection membership
col_collection_1.objects.link(ob_rig)
col_collection_1.objects.link(ob_bear)
col_collection_1.objects.link(ob_metarig)
col_collection_1.objects.link(ob_camera)
col_collection_2.objects.link(ob_rig)
col_collection_3.objects.link(ob_rig)
col_collection_4.objects.link(ob_rig)
col_collection_5.objects.link(ob_rig)
col_collection_6.objects.link(ob_rig)
col_collection_7.objects.link(ob_rig)
col_collection_8.objects.link(ob_rig)
col_collection_9.objects.link(ob_rig)
col_collection_10.objects.link(ob_rig)
col_collection_11.objects.link(ob_rig)
col_collection_12.objects.link(ob_rig)
col_collection_13.objects.link(ob_rig)
col_collection_14.objects.link(ob_rig)
col_collection_15.objects.link(ob_rig)
col_collection_16.objects.link(ob_rig)
col_collection_17.objects.link(ob_rig)
col_collection_18.objects.link(ob_rig)
col_collection_19.objects.link(ob_rig)
col_collection_20.objects.link(ob_rig)

# ---- scene / render settings (as saved in the file)
scene.camera = ob_camera
scene.frame_start = 1; scene.frame_end = 250; scene.frame_set(28)
scene.render.engine = 'CYCLES'
scene.render.resolution_percentage = 50
scene.render.dither_intensity = 0.0
scene.cycles.use_denoising = False
scene.cycles.samples = 10
scene.cycles.sampling_pattern = 'TABULATED_SOBOL'
scene.cycles.light_sampling_threshold = 0.0
scene.cycles.use_adaptive_sampling = False
scene.cycles.use_light_tree = False
scene.cycles.blur_glossy = 0.0
scene.cycles.pixel_filter_type = 'GAUSSIAN'
scene.cycles.sample_clamp_indirect = 0.0
scene.view_settings.view_transform = 'Standard'
bpy.context.view_layer.update()

# ---- added for rendering (the .blend has no usable light): sun
light_auto_sun = bpy.data.lights.new('AutoSun', 'SUN')
light_auto_sun.energy = 3.0
light_auto_sun.angle = 0.0523599
ob_auto_sun = bpy.data.objects.new('AutoSun', light_auto_sun)
scene.collection.objects.link(ob_auto_sun)
ob_auto_sun.rotation_euler = (0.872665, 0.174533, 0.523599)
bpy.context.view_layer.update()
